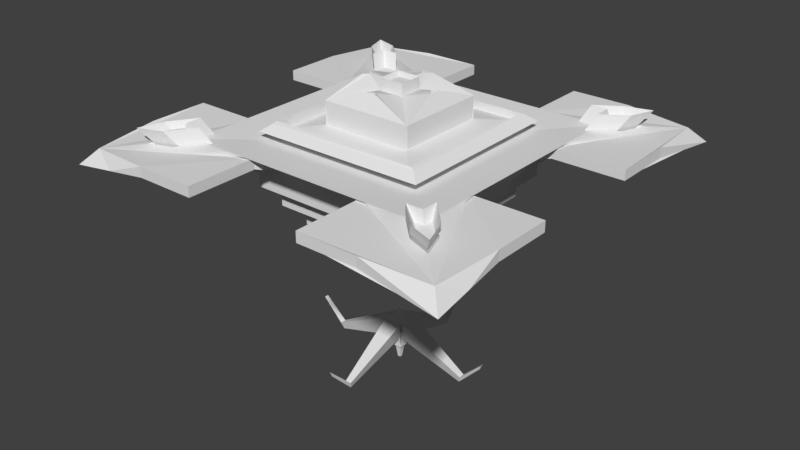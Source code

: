 # Source: PyramidShip.blend  (saved by Blender 2.79.0; exported with 4.5.12 LTS)
import bpy
from mathutils import Matrix  # noqa: F401  (used for matrix-valued properties, if any)

bpy.ops.wm.read_factory_settings(use_empty=True)
scene = bpy.context.scene
scene.name = 'Scene'

# ---- collections
col_collection_1 = bpy.data.collections.new('Collection 1'); scene.collection.children.link(col_collection_1)

# ---- materials (node trees are filled in below, after node groups)
mat_material = bpy.data.materials.new('Material')
mat_material.alpha_threshold = 0.0
mat_material.use_transparent_shadow = False
mat_material.roughness = 0.5
mat_material.line_color = (0.0, 0.0, 0.0, 1.0)

# ---- material node trees

# ---- world
world_world = bpy.data.worlds.new('World'); scene.world = world_world
world_world.color = (0.05088, 0.05088, 0.05088)
world_world.use_sun_shadow = False
world_world.sun_shadow_jitter_overblur = 0.0
world_world.cycles.sampling_method = 'MANUAL'

# ---- meshes
me_cube = bpy.data.meshes.new('Cube')
me_cube.from_pydata([(1.0, 1.0, -3.122), (1.0, -1.0, -3.122), (-1.0, -1.0, -3.122), (-1.0, 1.0, -3.122), (1.0, 1.0, 1.0), (1.0, -1.0, 1.0), (-1.0, -1.0, 1.0), (-1.0, 1.0, 1.0), (0.9, 0.9, -3.122), (0.9, -0.9, -3.122), (-0.9, 0.9, -3.122), (-0.9, -0.9, -3.122), (0.9, 0.9, -7.122), (0.9, -0.9, -7.122), (-0.9, 0.9, -7.122), (-0.9, -0.9, -7.122), (0.765, 0.765, -7.122), (0.765, -0.765, -7.122), (-0.765, 0.765, -7.122), (-0.765, -0.765, -7.122), (0.765, 0.765, -11.12), (0.765, -0.765, -11.12), (-0.765, 0.765, -11.12), (-0.765, -0.765, -11.12), (0.612, 0.612, -11.12), (0.612, -0.612, -11.12), (-0.612, 0.612, -11.12), (-0.612, -0.612, -11.12), (0.612, 0.612, -15.12), (0.612, -0.612, -15.12), (-0.612, 0.612, -15.12), (-0.612, -0.612, -15.12), (0.459, 0.459, -15.12), (0.459, -0.459, -15.12), (-0.459, 0.459, -15.12), (-0.459, -0.459, -15.12), (0.459, 0.459, -19.12), (0.459, -0.459, -19.12), (-0.459, 0.459, -19.12), (-0.459, -0.459, -19.12), (0.3213, 0.3213, -19.12), (0.3213, -0.3213, -19.12), (-0.3213, 0.3213, -19.12), (-0.3213, -0.3213, -19.12), (0.3213, 0.3213, -23.12), (0.3213, -0.3213, -23.12), (-0.3213, 0.3213, -23.12), (-0.3213, -0.3213, -23.12), (0.2088, 0.2088, -23.12), (0.2088, -0.2088, -23.12), (-0.2088, 0.2088, -23.12), (-0.2088, -0.2088, -23.12), (0.2088, 0.2088, -27.12), (0.2088, -0.2088, -27.12), (-0.2088, 0.2088, -27.12), (-0.2088, -0.2088, -27.12), (1.289, 1.289, 2.616), (1.289, -1.289, 2.616), (-1.289, 1.289, 2.616), (-1.289, -1.289, 2.616), (0.2, 0.2, 1.0), (0.2, -0.2, 1.0), (-0.2, 0.2, 1.0), (-0.2, -0.2, 1.0), (0.2, 0.2, 3.785), (0.2, -0.2, 3.785), (-0.2, 0.2, 3.785), (-0.2, -0.2, 3.785), (0.6, 0.6, 3.785), (0.6, -0.6, 3.785), (-0.6, 0.6, 3.785), (-0.6, -0.6, 3.785), (0.4673, 0.4673, 9.087), (0.4673, -0.4672, 9.087), (-0.4671, 0.4673, 9.087), (-0.4671, -0.4672, 9.087), (0.12, 0.12, 10.63), (0.12, -0.12, 10.63), (-0.12, 0.12, 10.63), (-0.12, -0.12, 10.63), (0.7905, 0.8035, 5.081), (0.8035, -0.79, 5.081), (-0.79, 0.8035, 5.081), (-0.79, -0.8031, 5.081), (0.7771, 0.7631, 5.461), (0.7631, -0.7771, 5.461), (-0.7771, 0.7631, 5.461), (-0.7771, -0.7631, 5.461), (0.6659, 0.6659, 2.281), (0.6659, -0.6663, 2.281), (-0.6663, 0.6659, 2.281), (-0.6663, -0.6663, 2.281), (-0.8773, -0.8918, 3.708), (0.8919, -0.8773, 3.708), (0.8774, 0.8919, 3.708), (-0.8773, 0.8919, 3.708), (7.078e-08, 1.08e-07, -27.12), (7.078e-08, 1.08e-07, -34.23), (0.05081, 0.05081, -42.44), (0.05081, -0.05081, -42.44), (-0.05081, 0.05081, -42.44), (-0.05081, -0.05081, -42.44), (-0.384, -0.06, 12.14), (-0.384, 0.06, 12.14), (-0.336, -0.012, 12.14), (-0.336, 0.012, 12.14), (0.06, 0.384, 11.95), (-0.06, 0.384, 11.95), (0.012, 0.336, 11.95), (-0.012, 0.336, 11.95), (0.384, 0.06, 11.95), (0.384, -0.06, 11.95), (0.336, 0.012, 11.95), (0.336, -0.012, 11.95), (0.06, -0.384, 11.95), (-0.06, -0.384, 11.95), (0.012, -0.336, 11.95), (-0.012, -0.336, 11.95), (1.0, -5.364e-07, 1.0), (2.384e-07, 1.0, 1.0), (-5.364e-07, -1.0, 1.0), (-1.0, 1.788e-07, 1.0), (1.289, -8.345e-07, 2.616), (3.576e-07, 1.289, 2.616), (-5.96e-07, -1.289, 2.616), (-1.289, 1.192e-07, 2.616), (-1.197, 1.197, -1.854), (-1.304, 1.304, -2.259), (-1.197, -1.197, -1.854), (-1.072, -1.072, -0.6724), (1.144, -6.855e-07, 1.808), (-5.662e-07, -1.144, 1.808), (2.98e-07, 1.144, 1.808), (-1.144, 1.49e-07, 1.808), (1.0, -0.5, 1.0), (-0.5, 1.0, 1.0), (-0.5, -1.0, 1.0), (-1.0, 0.5, 1.0), (1.289, -0.6443, 2.616), (-0.6443, 1.289, 2.616), (-0.6443, -1.289, 2.616), (-1.289, 0.6443, 2.616), (-1.876, -1.876, 1.494), (-1.072, 1.072, 1.404), (1.072, 1.072, 1.404), (1.876, -1.876, 1.494), (1.0, 0.5, 1.0), (0.5, 1.0, 1.0), (0.5, -1.0, 1.0), (-1.0, -0.5, 1.0), (1.289, 0.6443, 2.616), (0.6443, 1.289, 2.616), (0.6443, -1.289, 2.616), (-1.289, -0.6443, 2.616), (-1.072, -1.072, 1.404), (-1.876, 1.876, 1.494), (1.876, 1.876, 1.494), (1.072, -1.072, 1.404), (1.216, -7.6e-07, 2.212), (1.072, -6.109e-07, 1.404), (1.144, -0.5721, 1.808), (1.144, 0.5721, 1.808), (-5.811e-07, -1.216, 2.212), (-5.513e-07, -1.072, 1.404), (-0.5721, -1.144, 1.808), (0.5721, -1.144, 1.808), (3.278e-07, 1.216, 2.212), (2.682e-07, 1.072, 1.404), (0.5721, 1.144, 1.808), (-0.5721, 1.144, 1.808), (-1.216, 1.341e-07, 2.212), (-1.072, 1.639e-07, 1.404), (-1.144, 0.5721, 1.808), (-1.144, -0.5721, 1.808), (-1.072, -0.5361, 1.404), (-1.072, 0.5361, 1.404), (-1.216, 0.6082, 2.212), (-0.5361, 1.072, 1.404), (0.5361, 1.072, 1.404), (0.6082, 1.216, 2.212), (0.5361, -1.072, 1.404), (-0.5361, -1.072, 1.404), (-0.6082, -1.216, 2.212), (1.072, 0.5361, 1.404), (1.072, -0.5361, 1.404), (1.216, -0.6082, 2.212), (1.216, 0.6082, 2.212), (0.6082, -1.216, 2.212), (-0.6082, 1.216, 2.212), (-1.216, -0.6082, 2.212), (-1.072, -1.072, -0.6724), (-2.012, 2.012, -1.489), (2.012, 2.012, -1.489), (1.072, -1.072, -0.6724), (1.144, -0.5721, -0.2683), (-0.5721, -1.144, -0.2683), (0.5721, 1.144, -0.2683), (-1.144, 0.5721, -0.2683), (-2.012, -2.012, -1.489), (-1.072, 1.072, -0.6724), (1.072, 1.072, -0.6724), (2.012, -2.012, -1.489), (1.144, 0.5721, -0.2683), (0.5721, -1.144, -0.2683), (-0.5721, 1.144, -0.2683), (-1.144, -0.5721, -0.2683), (-1.072, -0.5361, -0.6724), (-1.072, 0.5361, -0.6724), (-1.216, 0.6082, 0.1357), (-0.5361, 1.072, -0.6724), (0.5361, 1.072, -0.6724), (0.6082, 1.216, 0.1357), (0.5361, -1.072, -0.6724), (-0.5361, -1.072, -0.6724), (-0.6082, -1.216, 0.1357), (1.072, 0.5361, -0.6724), (1.072, -0.5361, -0.6724), (1.216, -0.6082, 0.1357), (1.216, 0.6082, 0.1357), (0.6082, -1.216, 0.1357), (-0.6082, 1.216, 0.1357), (-1.216, -0.6082, 0.1357), (1.304, 1.304, -2.259), (1.197, 1.197, -1.854), (1.072, -1.072, -0.6724), (1.197, -1.197, -1.854), (1.144, -0.5721, -0.2683), (-0.5721, -1.144, -0.2683), (0.5721, 1.144, -0.2683), (-1.144, 0.5721, -0.2683), (-1.304, -1.304, -2.259), (-1.072, 1.072, -0.6724), (1.072, 1.072, -0.6724), (1.304, -1.304, -2.259), (1.144, 0.5721, -0.2683), (0.5721, -1.144, -0.2683), (-0.5721, 1.144, -0.2683), (-1.144, -0.5721, -0.2683), (-1.072, -0.5361, -0.6724), (-1.072, 0.5361, -0.6724), (-1.216, 0.6082, 0.1357), (-0.5361, 1.072, -0.6724), (0.5361, 1.072, -0.6724), (0.6082, 1.216, 0.1357), (0.5361, -1.072, -0.6724), (-0.5361, -1.072, -0.6724), (-0.6082, -1.216, 0.1357), (1.072, 0.5361, -0.6724), (1.072, -0.5361, -0.6724), (1.216, -0.6082, 0.1357), (1.216, 0.6082, 0.1357), (0.6082, -1.216, 0.1357), (-0.6082, 1.216, 0.1357), (-1.216, -0.6082, 0.1357), (0.1056, 0.1623, 1.0), (0.1056, -0.1623, 1.0), (-0.1056, -0.1623, 1.0), (-0.1056, 0.1623, 1.0), (0.1056, 0.1623, 3.785), (0.1056, -0.1623, 3.785), (-0.1056, -0.1623, 3.785), (-0.1056, 0.1623, 3.785), (0.12, 0.12, 12.98), (0.12, -0.12, 12.98), (-0.12, 0.12, 12.98), (-0.12, -0.12, 12.98), (0.08522, 0.08522, 12.19), (0.08522, -0.08522, 12.19), (-0.08522, 0.08522, 12.19), (-0.08522, -0.08522, 12.19), (-0.384, -0.06, 6.943), (-0.384, 0.06, 6.943), (-0.336, -0.012, 6.943), (-0.336, 0.012, 6.943), (0.384, 0.06, 5.906), (0.384, -0.06, 5.906), (0.336, 0.012, 5.906), (0.336, -0.012, 5.906), (0.06, -0.384, 4.477), (-0.06, -0.384, 4.477), (0.012, -0.336, 4.477), (-0.012, -0.336, 4.477), (0.06, 0.384, 6.375), (-0.06, 0.384, 6.375), (0.012, 0.336, 6.375), (-0.012, 0.336, 6.375), (-0.4594, -0.4672, 4.157), (-0.4594, 0.4673, 4.157), (-0.7672, -0.7631, 3.298), (-0.7672, 0.7631, 3.298), (0.4673, 0.4616, 4.695), (-0.4671, 0.4616, 4.695), (-0.7771, 0.7558, 3.989), (0.7771, 0.7558, 3.989), (0.4674, -0.4608, 4.503), (-0.4671, -0.4608, 4.503), (-0.7771, -0.7549, 3.742), (0.7632, -0.7689, 3.742), (0.4619, 0.4673, 4.704), (0.4619, -0.4672, 4.704), (0.7701, 0.7631, 4.0), (0.7562, -0.7771, 4.0), (0.09601, -0.09601, -36.16), (-0.09601, -0.09601, -36.16), (-0.02691, -0.02691, -40.51), (0.02691, -0.02691, -40.51), (0.09601, 0.09601, -36.16), (0.09601, -0.09601, -36.16), (0.02691, -0.02691, -40.51), (0.02691, 0.02691, -40.51), (-0.09601, -0.09601, -36.16), (-0.09601, 0.09601, -36.16), (-0.02691, 0.02691, -40.51), (-0.02691, -0.02691, -40.51), (-0.09601, 0.09601, -36.16), (0.09601, 0.09601, -36.16), (0.02691, 0.02691, -40.51), (-0.02691, 0.02691, -40.51), (0.03132, -0.7613, -43.4), (-0.03132, -0.7613, -43.4), (-0.008778, -0.7388, -44.81), (0.008778, -0.7388, -44.81), (0.7613, 0.03132, -43.4), (0.7613, -0.03132, -43.4), (0.7388, -0.008778, -44.81), (0.7388, 0.008778, -44.81), (-0.7613, -0.03132, -43.4), (-0.7613, 0.03132, -43.4), (-0.7388, 0.008778, -44.81), (-0.7388, -0.008778, -44.81), (-0.03132, 0.7613, -43.4), (0.03132, 0.7613, -43.4), (0.008778, 0.7388, -44.81), (-0.008777, 0.7388, -44.81), (0.02154, -0.9857, -39.02), (-0.02154, -0.9857, -39.02), (-0.006036, -0.9702, -39.99), (0.006037, -0.9702, -39.99), (0.9857, 0.02154, -39.02), (0.9857, -0.02154, -39.02), (0.9702, -0.006036, -39.99), (0.9702, 0.006037, -39.99), (-0.9857, -0.02154, -39.02), (-0.9857, 0.02154, -39.02), (-0.9702, 0.006037, -39.99), (-0.9702, -0.006036, -39.99), (-0.02154, 0.9857, -39.02), (0.02154, 0.9857, -39.02), (0.006037, 0.9702, -39.99), (-0.006036, 0.9702, -39.99), (0.03527, 0.03527, -41.99), (0.03527, -0.03527, -41.99), (-0.03527, 0.03527, -41.99), (-0.03527, -0.03527, -41.99), (0.01404, 0.01404, -45.27), (0.01404, -0.01404, -45.27), (-0.01404, 0.01404, -45.27), (-0.01404, -0.01404, -45.27), (-1.946, -1.216, 2.212), (-1.946, -0.6082, 2.212), (-1.946, -0.6082, 0.1357), (-1.946, -1.216, 0.1357), (0.6082, 1.946, 2.212), (1.216, 1.946, 2.212), (1.216, 1.946, 0.1357), (0.6082, 1.946, 0.1357), (-0.6082, -1.946, 2.212), (-1.216, -1.946, 2.212), (-1.216, -1.946, 0.1357), (-0.6082, -1.946, 0.1357), (1.946, -0.6082, 2.212), (1.946, -1.216, 2.212), (1.946, -1.216, 0.1357), (1.946, -0.6082, 0.1357), (-1.216, 1.946, 2.212), (-0.6082, 1.946, 2.212), (-0.6082, 1.946, 0.1357), (-1.216, 1.946, 0.1357), (-1.946, 0.6082, 2.212), (-1.946, 1.216, 2.212), (-1.946, 1.216, 0.1357), (-1.946, 0.6082, 0.1357), (1.946, 1.216, 2.212), (1.946, 0.6082, 2.212), (1.946, 0.6082, 0.1357), (1.946, 1.216, 0.1357), (1.216, -1.946, 2.212), (0.6082, -1.946, 2.212), (0.6082, -1.946, 0.1357), (1.216, -1.946, 0.1357), (1.289, -0.9664, 2.616), (-0.9664, 1.289, 2.616), (-0.9664, -1.289, 2.616), (-1.289, 0.9664, 2.616), (-1.582, -1.582, 2.055), (1.582, -1.582, 2.055), (1.289, 0.9664, 2.616), (0.9664, 1.289, 2.616), (0.9664, -1.289, 2.616), (-1.289, -0.9664, 2.616), (-1.582, 1.582, 2.055), (1.582, 1.582, 2.055), (-1.252, 0.6262, 2.414), (-1.546, 1.242, 1.853), (0.6262, 1.252, 2.414), (1.242, 1.546, 1.853), (-0.6262, -1.252, 2.414), (-1.242, -1.546, 1.853), (1.252, -0.6262, 2.414), (1.546, -1.242, 1.853), (1.252, 0.6262, 2.414), (1.546, 1.242, 1.853), (0.6262, -1.252, 2.414), (1.242, -1.546, 1.853), (-0.6262, 1.252, 2.414), (-1.242, 1.546, 1.853), (-1.252, -0.6262, 2.414), (-1.546, -1.242, 1.853), (1.417, -1.104, 2.235), (-1.104, -1.417, 2.235), (1.104, 1.417, 2.235), (-1.417, 1.104, 2.235), (1.417, 1.104, 2.235), (1.104, -1.417, 2.235), (-1.104, 1.417, 2.235), (-1.417, -1.104, 2.235), (1.289, -1.127, 2.616), (-1.127, 1.289, 2.616), (-1.127, -1.289, 2.616), (-1.289, 1.127, 2.616), (-1.33, 1.33, 5.651), (-1.164, 1.33, 5.651), (1.289, 0.8053, 2.616), (0.8054, 1.289, 2.616), (0.8053, -1.289, 2.616), (-1.289, -0.8053, 2.616), (-1.729, 1.729, 1.775), (1.729, 1.729, 1.775), (-1.271, 0.6353, 2.515), (-1.711, 1.559, 1.674), (0.6353, 1.271, 2.515), (1.559, 1.711, 1.674), (-0.6353, -1.271, 2.515), (-1.559, -1.711, 1.674), (1.271, -0.6353, 2.515), (1.711, -1.559, 1.674), (1.271, 0.6353, 2.515), (1.381, 0.9253, 2.033), (0.6353, -1.271, 2.515), (0.9253, -1.381, 2.033), (-0.6353, 1.271, 2.515), (-0.9253, 1.381, 2.033), (-1.271, -0.6353, 2.515), (-1.381, -0.9253, 2.033), (1.289, -0.8054, 2.616), (-0.8053, 1.289, 2.616), (-0.8054, -1.289, 2.616), (-1.289, 0.8053, 2.616), (-1.729, -1.729, 1.775), (1.729, -1.729, 1.775), (1.289, 1.127, 2.616), (1.127, 1.289, 2.616), (1.127, -1.289, 2.616), (-1.289, -1.127, 2.616), (1.33, -1.33, 5.651), (1.33, -1.164, 5.651), (-1.234, 0.6172, 2.313), (-1.381, 0.9253, 2.033), (0.6172, 1.234, 2.313), (0.9253, 1.381, 2.033), (-0.6172, -1.234, 2.313), (-0.9253, -1.381, 2.033), (1.234, -0.6172, 2.313), (1.381, -0.9253, 2.033), (1.234, 0.6172, 2.313), (1.711, 1.559, 1.674), (0.6172, -1.234, 2.313), (1.559, -1.711, 1.674), (-0.6172, 1.234, 2.313), (-1.559, 1.711, 1.674), (-1.234, -0.6172, 2.313), (-1.711, -1.559, 1.674), (1.353, -1.035, 2.426), (1.482, -1.173, 2.044), (1.5, -1.343, 2.145), (1.335, -0.8653, 2.325), (-1.035, -1.353, 2.426), (-1.173, -1.482, 2.044), (-1.343, -1.5, 2.145), (-0.8653, -1.335, 2.325), (1.035, 1.353, 2.426), (1.173, 1.482, 2.044), (1.343, 1.5, 2.145), (0.8653, 1.335, 2.325), (-1.353, 1.035, 2.426), (-1.482, 1.173, 2.044), (-1.5, 1.343, 2.145), (-1.335, 0.8653, 2.325), (3.576e-07, 1.289, 2.616), (-1.289, 1.192e-07, 2.616), (1.289, -7.749e-07, 2.616), (1.353, 1.035, 2.426), (1.482, 1.173, 2.044), (1.335, 0.8653, 2.325), (1.5, 1.343, 2.145), (1.035, -1.353, 2.426), (1.173, -1.482, 2.044), (0.8653, -1.335, 2.325), (1.343, -1.5, 2.145), (-1.035, 1.353, 2.426), (-1.173, 1.482, 2.044), (-0.8653, 1.335, 2.325), (-1.343, 1.5, 2.145), (-5.96e-07, -1.289, 2.616), (-1.353, -1.035, 2.426), (-1.482, -1.173, 2.044), (-1.335, -0.8653, 2.325), (-1.5, -1.343, 2.145), (-1.606, -1.451, 1.909), (-1.358, -0.8953, 2.179), (-1.312, -0.8353, 2.47), (-1.451, 1.606, 1.909), (-0.8953, 1.358, 2.179), (-0.8353, 1.312, 2.47), (1.451, -1.606, 1.909), (0.8953, -1.358, 2.179), (0.8353, -1.312, 2.47), (1.606, 1.451, 1.909), (1.358, 0.8953, 2.179), (1.312, 0.8353, 2.47), (-1.358, 0.8953, 2.179), (-1.606, 1.451, 1.909), (-1.394, 1.235, 2.381), (0.8953, 1.358, 2.179), (1.394, -1.235, 2.381), (1.606, -1.451, 1.909), (1.358, -0.8953, 2.179), (-1.235, -1.394, 2.381), (1.312, -0.8353, 2.47), (-1.451, -1.606, 1.909), (-0.8353, -1.312, 2.47), (-0.8953, -1.358, 2.179), (0.8353, 1.312, 2.47), (-1.312, 0.8353, 2.47), (1.235, 1.394, 2.381), (1.451, 1.606, 1.909), (1.394, 1.235, 2.381), (1.235, -1.394, 2.381), (-1.235, 1.394, 2.381), (-1.394, -1.235, 2.381), (1.228, -1.074, 1.807), (1.228, -1.228, 1.807), (-1.074, 1.228, 1.807), (-1.228, 1.228, 1.807), (-1.074, -1.228, 1.807), (-1.228, -1.228, 1.807), (-1.228, 1.074, 1.807), (-1.355, 1.355, 4.017), (-1.249, 1.355, 4.017), (1.357, -1.35, 3.351), (-1.508, 1.508, 1.273), (1.357, -1.249, 3.351), (1.508, 1.508, 1.273), (1.429, -1.28, 1.358), (1.508, -1.508, 1.273), (-1.28, -1.429, 1.358), (-1.508, -1.508, 1.273), (1.28, 1.429, 1.358), (-1.429, 1.28, 1.358), (1.228, 1.228, 1.807), (1.228, 1.074, 1.807), (1.074, 1.228, 1.807), (1.074, -1.228, 1.807), (-1.228, -1.074, 1.807), (1.429, 1.28, 1.358), (1.28, -1.429, 1.358), (-1.28, 1.429, 1.358), (-1.429, -1.28, 1.358), (-1.328, 1.177, 1.583), (1.328, -1.177, 1.583), (-1.177, -1.328, 1.583), (1.177, 1.328, 1.583), (1.328, 1.177, 1.583), (1.177, -1.328, 1.583), (-1.177, 1.328, 1.583), (-1.328, -1.177, 1.583), (-1.164, -1.33, 5.651), (-1.33, -1.33, 5.651), (-1.33, 1.164, 5.651), (-1.634, 1.634, 5.072), (1.634, 1.634, 5.072), (1.548, -1.387, 5.165), (1.634, -1.634, 5.072), (-1.387, -1.548, 5.165), (-1.634, -1.634, 5.072), (1.387, 1.548, 5.165), (-1.548, 1.387, 5.165), (1.33, 1.33, 5.651), (1.33, 1.164, 5.651), (1.164, 1.33, 5.651), (1.164, -1.33, 5.651), (-1.33, -1.164, 5.651), (1.548, 1.387, 5.165), (1.387, -1.548, 5.165), (-1.387, 1.548, 5.165), (-1.548, -1.387, 5.165), (-1.439, 1.275, 5.408), (1.439, -1.275, 5.408), (-1.275, -1.439, 5.408), (1.275, 1.439, 5.408), (1.439, 1.275, 5.408), (1.275, -1.439, 5.408), (-1.275, 1.439, 5.408), (-1.439, -1.275, 5.408), (-1.221, -1.352, 4.338), (-1.334, -1.352, 4.338), (-1.355, 1.249, 4.017), (-1.437, -1.455, 4.142), (1.449, -1.441, 3.177), (-1.452, 1.452, 3.833), (-1.548, 1.548, 3.649), (1.456, 1.456, 3.749), (1.561, 1.561, 3.548), (1.489, -1.384, 3.058), (1.54, -1.532, 3.002), (-1.372, -1.5, 4.008), (-1.54, -1.558, 3.945), (1.39, 1.502, 3.612), (-1.494, 1.391, 3.708), (1.351, 1.351, 3.949), (1.351, 1.236, 3.949), (1.236, 1.351, 3.949), (1.257, -1.35, 3.351), (-1.334, -1.239, 4.338), (1.502, 1.39, 3.612), (1.392, -1.481, 3.058), (-1.391, 1.494, 3.708), (-1.482, -1.391, 4.008), (-1.425, 1.32, 3.862), (1.423, -1.317, 3.205), (-1.297, -1.426, 4.173), (1.313, 1.427, 3.781), (1.427, 1.313, 3.781), (1.324, -1.415, 3.205), (-1.32, 1.425, 3.862), (-1.408, -1.315, 4.173), (-1.614, 1.31, -0.6768), (1.31, 1.614, -0.6768), (-1.31, -1.614, -0.6768), (1.614, -1.31, -0.6768), (1.614, 1.31, -0.6768), (1.31, -1.614, -0.6768), (-1.31, 1.614, -0.6768), (-1.614, -1.31, -0.6768), (-1.946, -0.9123, 0.1357), (-1.581, -0.6082, 0.1357), (-1.979, -1.614, -0.6768), (0.9123, 1.946, 0.1357), (1.614, 1.979, -0.6768), (0.6082, 1.581, 0.1357), (-0.9123, -1.946, 0.1357), (-1.614, -1.979, -0.6768), (-0.6082, -1.581, 0.1357), (1.946, -0.9123, 0.1357), (1.979, -1.614, -0.6768), (1.581, -0.6082, 0.1357), (-0.9123, 1.946, 0.1357), (-0.6082, 1.581, 0.1357), (-1.614, 1.979, -0.6768), (-1.946, 0.9123, 0.1357), (-1.979, 1.614, -0.6768), (-1.581, 0.6082, 0.1357), (1.946, 0.9123, 0.1357), (1.581, 0.6082, 0.1357), (1.979, 1.614, -0.6768), (0.9123, -1.946, 0.1357), (0.6082, -1.581, 0.1357), (1.614, -1.979, -0.6768), (1.047, -1.677, -2.405), (1.677, 1.047, -2.405), (-1.677, 1.047, -2.405), (-1.047, 1.677, -2.405), (1.677, -1.047, -2.405), (-1.047, -1.677, -2.405), (1.047, 1.677, -2.405), (-1.677, -1.047, -2.405)], [], [(0, 1, 9, 8), (547, 508, 575, 583), (0, 4, 146, 118, 134, 5, 1), (1, 5, 148, 120, 136, 6, 2), (2, 6, 149, 121, 137, 7, 3), (4, 0, 3, 7, 135, 119, 147), (10, 8, 12, 14), (2, 3, 10, 11), (1, 2, 11, 9), (3, 0, 8, 10), (13, 15, 19, 17), (9, 11, 15, 13), (8, 9, 13, 12), (11, 10, 14, 15), (19, 18, 22, 23), (12, 13, 17, 16), (15, 14, 18, 19), (14, 12, 16, 18), (21, 23, 27, 25), (18, 16, 20, 22), (17, 19, 23, 21), (16, 17, 21, 20), (25, 27, 31, 29), (20, 21, 25, 24), (23, 22, 26, 27), (22, 20, 24, 26), (31, 30, 34, 35), (24, 25, 29, 28), (27, 26, 30, 31), (26, 24, 28, 30), (33, 35, 39, 37), (30, 28, 32, 34), (29, 31, 35, 33), (28, 29, 33, 32), (36, 37, 41, 40), (32, 33, 37, 36), (35, 34, 38, 39), (34, 32, 36, 38), (43, 42, 46, 47), (39, 38, 42, 43), (38, 36, 40, 42), (37, 39, 43, 41), (45, 47, 51, 49), (42, 40, 44, 46), (41, 43, 47, 45), (40, 41, 45, 44), (51, 50, 54, 55), (44, 45, 49, 48), (47, 46, 50, 51), (46, 44, 48, 50), (54, 52, 96), (50, 48, 52, 54), (49, 51, 55, 53), (48, 49, 53, 52), (392, 456, 140, 124, 152, 434, 398, 513), (426, 57, 551, 550), (56, 460, 570, 569), (537, 428, 554, 580), (62, 63, 256, 257), (390, 454, 138, 122, 150, 432, 396, 500), (393, 457, 141, 125, 153, 435, 399, 499), (397, 433, 151, 123, 139, 455, 391, 498), (67, 65, 69, 71), (60, 62, 66, 64), (63, 61, 65, 67), (60, 64, 258, 254), (65, 64, 68, 69), (66, 67, 71, 70), (64, 66, 70, 68), (74, 75, 102, 103), (83, 82, 95, 92), (69, 68, 88, 89), (79, 77, 263, 265), (76, 72, 106, 108), (79, 75, 115, 117), (72, 76, 112, 110), (83, 81, 85, 87), (81, 80, 84, 85), (82, 83, 87, 86), (80, 82, 86, 84), (71, 69, 89, 91), (80, 81, 93, 94), (72, 73, 299, 298), (89, 88, 94, 93), (91, 89, 93, 92), (90, 91, 92, 95), (88, 90, 95, 94), (82, 80, 94, 95), (70, 71, 91, 90), (68, 70, 90, 88), (81, 83, 92, 93), (53, 55, 96), (52, 53, 96), (55, 54, 96), (305, 321, 320, 304), (98, 99, 351, 350), (304, 320, 319, 303), (303, 319, 318, 302), (99, 101, 353, 351), (102, 104, 272, 270), (75, 79, 104, 102), (78, 74, 103, 105), (79, 78, 105, 104), (107, 109, 285, 283), (72, 74, 107, 106), (74, 78, 109, 107), (78, 76, 108, 109), (113, 111, 275, 277), (76, 77, 113, 112), (77, 73, 111, 113), (73, 72, 110, 111), (117, 115, 279, 281), (77, 79, 117, 116), (73, 77, 116, 114), (75, 73, 114, 115), (185, 158, 122, 138, 444, 408, 472), (184, 159, 130, 160), (545, 491, 420, 492), (182, 162, 124, 140, 442, 406, 470), (181, 163, 131, 164), (161, 183, 215, 202), (179, 166, 123, 151, 440, 404, 468), (178, 167, 132, 168), (172, 176, 208, 197), (176, 170, 125, 141, 438, 402, 466), (175, 171, 133, 172), (186, 161, 202, 218), (171, 174, 173, 133), (121, 149, 174, 171), (149, 6, 154, 174), (544, 490, 397, 461), (7, 137, 175, 143), (137, 121, 171, 175), (543, 438, 141, 457), (168, 179, 211, 196), (172, 133, 170, 176), (167, 177, 169, 132), (119, 135, 177, 167), (135, 7, 143, 177), (189, 173, 205, 221), (4, 147, 178, 144), (147, 119, 167, 178), (542, 440, 151, 433), (541, 470, 406, 489), (168, 132, 166, 179), (163, 180, 165, 131), (120, 148, 180, 163), (148, 5, 157, 180), (164, 182, 214, 195), (6, 136, 181, 154), (136, 120, 163, 181), (540, 442, 140, 456), (143, 175, 207, 199), (164, 131, 162, 182), (159, 183, 161, 130), (118, 146, 183, 159), (146, 4, 144, 183), (539, 487, 419, 488), (5, 134, 184, 157), (134, 118, 159, 184), (538, 444, 138, 454), (537, 486, 392, 428), (160, 130, 158, 185), (158, 186, 474, 410, 446, 150, 122), (130, 161, 186, 158), (160, 185, 217, 194), (162, 187, 476, 412, 448, 152, 124), (131, 165, 187, 162), (144, 178, 210, 200), (166, 188, 478, 414, 450, 139, 123), (132, 169, 188, 166), (175, 172, 197, 207), (170, 189, 480, 416, 452, 153, 125), (133, 173, 189, 170), (188, 169, 204, 220), (211, 647, 192, 222, 243), (218, 202, 234, 250), (196, 211, 243, 228), (217, 649, 201, 233, 249), (200, 210, 242, 232), (194, 217, 249, 226), (210, 196, 228, 242), (193, 216, 248, 224), (209, 199, 231, 241), (216, 194, 226, 248), (204, 209, 241, 236), (215, 200, 232, 247), (208, 646, 191, 127, 240), (202, 215, 247, 234), (198, 653, 221, 253, 230), (197, 208, 240, 229), (536, 472, 408, 485), (165, 180, 212, 203), (535, 483, 418, 484), (169, 177, 209, 204), (183, 144, 200, 215), (187, 165, 203, 219), (184, 160, 194, 216), (173, 174, 206, 205), (180, 157, 193, 212), (181, 164, 195, 213), (534, 482, 390, 426), (177, 143, 199, 209), (157, 184, 216, 193), (178, 168, 196, 210), (174, 154, 190, 206), (154, 181, 213, 190), (247, 232, 223, 234), (244, 224, 225, 235), (241, 231, 126, 236), (238, 129, 128, 237), (231, 239, 229, 126), (126, 229, 240, 127), (232, 242, 228, 223), (223, 228, 243, 222), (129, 245, 227, 128), (128, 227, 246, 230), (224, 248, 226, 225), (225, 226, 249, 233), (234, 223, 222, 250), (235, 225, 233, 251), (236, 126, 127, 252), (237, 128, 230, 253), (192, 650, 218, 250, 222), (203, 212, 244, 235), (219, 203, 235, 251), (212, 193, 224, 244), (205, 206, 238, 237), (201, 651, 219, 251, 233), (213, 195, 227, 245), (206, 190, 129, 238), (220, 204, 236, 252), (190, 213, 245, 129), (207, 197, 229, 239), (191, 652, 220, 252, 127), (195, 214, 246, 227), (199, 207, 239, 231), (221, 205, 237, 253), (214, 648, 198, 230, 246), (257, 256, 260, 261), (255, 254, 258, 259), (63, 67, 260, 256), (64, 65, 259, 258), (65, 61, 255, 259), (66, 62, 257, 261), (61, 60, 254, 255), (67, 66, 261, 260), (265, 263, 267, 269), (77, 76, 262, 263), (78, 79, 265, 264), (76, 78, 264, 262), (266, 268, 269, 267), (263, 262, 266, 267), (264, 265, 269, 268), (262, 264, 268, 266), (271, 270, 272, 273), (103, 102, 270, 271), (105, 103, 271, 273), (104, 105, 273, 272), (275, 274, 276, 277), (112, 113, 277, 276), (110, 112, 276, 274), (111, 110, 274, 275), (279, 278, 280, 281), (115, 114, 278, 279), (114, 116, 280, 278), (116, 117, 281, 280), (282, 283, 285, 284), (106, 107, 283, 282), (108, 106, 282, 284), (109, 108, 284, 285), (286, 287, 289, 288), (75, 74, 287, 286), (86, 87, 288, 289), (291, 290, 293, 292), (74, 72, 290, 291), (84, 86, 292, 293), (294, 295, 296, 297), (73, 75, 295, 294), (87, 85, 297, 296), (298, 299, 301, 300), (85, 84, 300, 301), (97, 303, 302), (101, 304, 303, 97), (99, 305, 304, 101), (97, 302, 305, 99), (97, 307, 306), (99, 308, 307, 97), (98, 309, 308, 99), (97, 306, 309, 98), (97, 311, 310), (100, 312, 311, 97), (101, 313, 312, 100), (97, 310, 313, 101), (97, 315, 314), (98, 316, 315, 97), (100, 317, 316, 98), (97, 314, 317, 100), (302, 318, 321, 305), (100, 98, 350, 352), (307, 323, 322, 306), (308, 324, 323, 307), (309, 325, 324, 308), (306, 322, 325, 309), (101, 100, 352, 353), (311, 327, 326, 310), (312, 328, 327, 311), (313, 329, 328, 312), (310, 326, 329, 313), (353, 352, 356, 357), (315, 331, 330, 314), (316, 332, 331, 315), (317, 333, 332, 316), (314, 330, 333, 317), (334, 335, 336, 337), (319, 335, 334, 318), (320, 336, 335, 319), (321, 337, 336, 320), (318, 334, 337, 321), (338, 339, 340, 341), (323, 339, 338, 322), (324, 340, 339, 323), (325, 341, 340, 324), (322, 338, 341, 325), (342, 343, 344, 345), (327, 343, 342, 326), (328, 344, 343, 327), (329, 345, 344, 328), (326, 342, 345, 329), (346, 347, 348, 349), (331, 347, 346, 330), (332, 348, 347, 331), (333, 349, 348, 332), (330, 346, 349, 333), (354, 355, 357, 356), (352, 350, 354, 356), (351, 353, 357, 355), (350, 351, 355, 354), (358, 359, 360, 654, 361), (189, 359, 358, 142, 481, 417, 453), (221, 655, 360, 359, 189), (685, 654, 360, 655), (142, 358, 361, 656, 198), (362, 363, 364, 657, 365), (156, 363, 362, 179, 469, 405, 441), (192, 658, 364, 363, 156), (684, 657, 364, 658), (179, 362, 365, 659, 211), (366, 367, 368, 660, 369), (142, 367, 366, 182, 471, 407, 443), (198, 661, 368, 367, 142), (683, 660, 368, 661), (182, 366, 369, 662, 214), (370, 371, 372, 663, 373), (145, 371, 370, 185, 473, 409, 445), (201, 664, 372, 371, 145), (682, 663, 372, 664), (185, 370, 373, 665, 217), (374, 375, 376, 666, 377), (188, 375, 374, 155, 479, 415, 451), (220, 667, 376, 375, 188), (681, 666, 376, 667), (155, 374, 377, 668, 191), (378, 379, 380, 669, 381), (155, 379, 378, 176, 467, 403, 439), (191, 670, 380, 379, 155), (680, 669, 380, 670), (176, 378, 381, 671, 208), (382, 383, 384, 672, 385), (186, 383, 382, 156, 475, 411, 447), (218, 673, 384, 383, 186), (679, 672, 384, 673), (156, 382, 385, 674, 192), (386, 387, 388, 675, 389), (187, 387, 386, 145, 477, 413, 449), (219, 676, 388, 387, 187), (678, 675, 388, 676), (145, 386, 389, 677, 201), (533, 468, 404, 493), (532, 494, 393, 429), (531, 495, 421, 496), (530, 466, 402, 497), (56, 461, 397, 498, 391, 427, 58, 62, 60), (58, 429, 393, 499, 399, 463, 59, 63, 62), (57, 426, 390, 500, 396, 460, 56, 60, 61), (529, 501, 396, 432), (528, 502, 422, 503), (527, 437, 401, 504), (526, 505, 398, 434), (525, 506, 423, 507), (524, 459, 395, 508), (523, 509, 391, 455), (522, 510, 424, 511), (521, 436, 400, 512), (59, 428, 392, 513, 398, 462, 57, 61, 63), (520, 514, 399, 435), (519, 515, 425, 516), (518, 458, 394, 517), (515, 518, 517, 425), (417, 481, 518, 515), (481, 142, 458, 518), (480, 519, 516, 416), (189, 453, 519, 480), (453, 417, 515, 519), (452, 520, 435, 153), (416, 516, 520, 452), (516, 425, 514, 520), (510, 521, 512, 424), (415, 479, 521, 510), (479, 155, 436, 521), (478, 522, 511, 414), (188, 451, 522, 478), (451, 415, 510, 522), (450, 523, 455, 139), (414, 511, 523, 450), (511, 424, 509, 523), (506, 524, 508, 423), (413, 477, 524, 506), (477, 145, 459, 524), (476, 525, 507, 412), (187, 449, 525, 476), (449, 413, 506, 525), (448, 526, 434, 152), (412, 507, 526, 448), (507, 423, 505, 526), (502, 527, 504, 422), (411, 475, 527, 502), (475, 156, 437, 527), (474, 528, 503, 410), (186, 447, 528, 474), (447, 411, 502, 528), (446, 529, 432, 150), (410, 503, 529, 446), (503, 422, 501, 529), (495, 530, 497, 421), (403, 467, 530, 495), (467, 176, 466, 530), (436, 531, 496, 400), (155, 439, 531, 436), (439, 403, 495, 531), (462, 547, 583, 572), (395, 484, 563, 564), (496, 421, 494, 532), (491, 533, 493, 420), (405, 469, 533, 491), (469, 179, 468, 533), (512, 400, 560, 576), (400, 496, 568, 560), (484, 418, 482, 534), (459, 535, 484, 395), (145, 445, 535, 459), (445, 409, 483, 535), (483, 536, 485, 418), (409, 473, 536, 483), (473, 185, 472, 536), (546, 504, 574, 582), (460, 546, 582, 570), (488, 419, 486, 537), (482, 538, 454, 390), (418, 485, 538, 482), (485, 408, 444, 538), (458, 539, 488, 394), (142, 443, 539, 458), (443, 407, 487, 539), (486, 540, 456, 392), (419, 489, 540, 486), (489, 406, 442, 540), (487, 541, 489, 419), (407, 471, 541, 487), (471, 182, 470, 541), (490, 542, 433, 397), (420, 493, 542, 490), (493, 404, 440, 542), (494, 543, 457, 393), (421, 497, 543, 494), (497, 402, 438, 543), (549, 517, 577, 585), (508, 395, 564, 575), (492, 420, 490, 544), (437, 545, 492, 401), (156, 441, 545, 437), (441, 405, 491, 545), (501, 546, 460, 396), (422, 504, 546, 501), (496, 532, 578, 568), (505, 547, 462, 398), (423, 508, 547, 505), (463, 549, 585, 573), (509, 548, 427, 391), (424, 512, 548, 509), (401, 492, 567, 562), (514, 549, 463, 399), (425, 517, 549, 514), (532, 429, 556, 578), (563, 579, 607, 591), (553, 552, 431, 430), (569, 570, 598, 597), (579, 550, 465, 607), (550, 551, 464, 465), (583, 575, 603, 611), (572, 583, 611, 600), (568, 578, 606, 596), (560, 568, 596, 589), (578, 556, 588, 606), (582, 574, 602, 610), (562, 567, 595, 590), (577, 566, 594, 605), (570, 582, 610, 598), (566, 565, 593, 594), (576, 560, 589, 604), (488, 537, 580, 565), (461, 56, 569, 571), (544, 461, 571, 581), (534, 426, 550, 579), (58, 427, 552, 553), (57, 462, 572, 551), (492, 544, 581, 567), (428, 59, 555, 554), (484, 534, 579, 563), (59, 463, 573, 555), (394, 488, 565, 566), (429, 58, 553, 556), (517, 394, 566, 577), (427, 548, 584, 552), (504, 401, 562, 574), (548, 512, 576, 584), (587, 601, 633, 615), (608, 586, 614, 640), (588, 430, 557, 616), (612, 604, 636, 644), (464, 600, 632, 559), (586, 587, 615, 614), (431, 612, 644, 558), (599, 597, 629, 631), (591, 607, 639, 623), (430, 431, 558, 557), (597, 598, 630, 629), (607, 465, 561, 639), (465, 464, 559, 561), (611, 603, 635, 643), (600, 611, 643, 632), (596, 606, 638, 628), (571, 569, 597, 599), (552, 584, 612, 431), (554, 555, 587, 586), (551, 572, 600, 464), (584, 576, 604, 612), (556, 553, 430, 588), (580, 554, 586, 608), (555, 573, 601, 587), (565, 580, 608, 593), (573, 585, 613, 601), (585, 577, 605, 613), (581, 571, 599, 609), (574, 562, 590, 602), (567, 581, 609, 595), (575, 564, 592, 603), (564, 563, 591, 592), (645, 617, 615, 633), (644, 619, 557, 558), (643, 618, 559, 632), (642, 621, 629, 630), (619, 638, 616, 557), (620, 628, 638, 619), (618, 639, 561, 559), (624, 623, 639, 618), (617, 640, 614, 615), (626, 625, 640, 617), (621, 641, 631, 629), (622, 627, 641, 621), (634, 622, 621, 642), (635, 624, 618, 643), (636, 620, 619, 644), (637, 626, 617, 645), (593, 608, 640, 625), (601, 613, 645, 633), (613, 605, 637, 645), (609, 599, 631, 641), (602, 590, 622, 634), (595, 609, 641, 627), (603, 592, 624, 635), (592, 591, 623, 624), (604, 589, 620, 636), (594, 593, 625, 626), (598, 610, 642, 630), (605, 594, 626, 637), (590, 595, 627, 622), (610, 602, 634, 642), (606, 588, 616, 638), (589, 596, 628, 620), (651, 678, 676, 219), (201, 677, 678, 651), (677, 389, 675, 678), (650, 679, 673, 218), (192, 674, 679, 650), (674, 385, 672, 679), (646, 680, 670, 191), (208, 671, 680, 646), (671, 381, 669, 680), (652, 681, 667, 220), (191, 668, 681, 652), (668, 377, 666, 681), (649, 682, 664, 201), (217, 665, 682, 649), (665, 373, 663, 682), (648, 683, 661, 198), (214, 662, 683, 648), (662, 369, 660, 683), (647, 684, 658, 192), (211, 659, 684, 647), (659, 365, 657, 684), (653, 685, 655, 221), (198, 656, 685, 653), (656, 361, 654, 685)])
_uv = me_cube.uv_layers.new(name='UVMap')
_uv.uv.foreach_set('vector', [0.5738, 1.178e-08, 0.6526, 0.0, 0.6486, 0.003952, 0.5778, 0.003952, 0.2834, 0.5285, 0.2786, 0.5197, 0.279, 0.4884, 0.2836, 0.4968, 0.4086, 0.2261, 0.4086, 0.3889, 0.389, 0.3889, 0.3693, 0.3889, 0.3496, 0.3889, 0.3299, 0.3889, 0.3299, 0.2261, 0.03448, 0.2261, 0.03448, 0.06335, 0.05417, 0.06335, 0.07385, 0.06335, 0.09353, 0.06335, 0.1132, 0.06335, 0.1132, 0.2261, 0.2609, 0.0, 0.2609, 0.1628, 0.2412, 0.1628, 0.2216, 0.1628, 0.2019, 0.1628, 0.1822, 0.1628, 0.1822, 9.422e-09, 0.3299, 0.1628, 0.3299, 9.422e-09, 0.4086, 0.0, 0.4086, 0.1628, 0.389, 0.1628, 0.3693, 0.1628, 0.3496, 0.1628, 0.5578, 0.1113, 0.6286, 0.1113, 0.6286, 0.2692, 0.5578, 0.2692, 0.6526, 0.07904, 0.5738, 0.07904, 0.5778, 0.07509, 0.6486, 0.07509, 0.6526, 0.0, 0.6526, 0.07904, 0.6486, 0.07509, 0.6486, 0.003952, 0.5738, 0.07904, 0.5738, 1.178e-08, 0.5778, 0.003952, 0.5778, 0.07509, 0.7835, 0.0, 0.7835, 0.07114, 0.7782, 0.0658, 0.7782, 0.005335, 0.555, 0.6101, 0.4842, 0.6101, 0.4842, 0.4522, 0.555, 0.4522, 0.6286, 0.4272, 0.5578, 0.4272, 0.5578, 0.2692, 0.6286, 0.2692, 0.6259, 0.6101, 0.555, 0.6101, 0.555, 0.4522, 0.6259, 0.4522, 0.5444, 0.7681, 0.4842, 0.7681, 0.4842, 0.6101, 0.5444, 0.6101, 0.7126, 1.413e-08, 0.7835, 0.0, 0.7782, 0.005335, 0.718, 0.005335, 0.7835, 0.07114, 0.7126, 0.07114, 0.718, 0.0658, 0.7782, 0.0658, 0.7126, 0.07114, 0.7126, 1.413e-08, 0.718, 0.005335, 0.718, 0.0658, 0.6153, 0.7681, 0.6153, 0.8285, 0.6092, 0.8225, 0.6092, 0.7741, 0.555, 0.6101, 0.6153, 0.6101, 0.6153, 0.7681, 0.555, 0.7681, 0.2078, 0.734, 0.1476, 0.734, 0.1476, 0.5761, 0.2078, 0.5761, 0.7384, 0.7926, 0.6782, 0.7926, 0.6782, 0.6347, 0.7384, 0.6347, 0.6782, 0.4276, 0.63, 0.4276, 0.63, 0.2697, 0.6782, 0.2697, 0.555, 0.7681, 0.6153, 0.7681, 0.6092, 0.7741, 0.5611, 0.7741, 0.6153, 0.8285, 0.555, 0.8285, 0.5611, 0.8225, 0.6092, 0.8225, 0.555, 0.8285, 0.555, 0.7681, 0.5611, 0.7741, 0.5611, 0.8225, 0.7786, 0.5776, 0.7786, 0.6259, 0.7726, 0.6199, 0.7726, 0.5836, 0.8007, 0.4522, 0.8489, 0.4522, 0.8489, 0.6101, 0.8007, 0.6101, 0.6741, 0.7926, 0.6259, 0.7926, 0.6259, 0.6347, 0.6741, 0.6347, 0.8001, 0.2942, 0.8483, 0.2942, 0.8483, 0.4522, 0.8001, 0.4522, 0.2439, 0.8817, 0.2078, 0.8817, 0.2078, 0.7237, 0.2439, 0.7237, 0.7786, 0.6259, 0.7305, 0.6259, 0.7365, 0.6199, 0.7726, 0.6199, 0.7305, 0.5776, 0.7786, 0.5776, 0.7726, 0.5836, 0.7365, 0.5836, 0.7305, 0.6259, 0.7305, 0.5776, 0.7365, 0.5836, 0.7365, 0.6199, 0.1476, 0.9282, 0.1476, 0.8919, 0.153, 0.8974, 0.153, 0.9228, 0.1837, 0.8919, 0.1476, 0.8919, 0.1476, 0.734, 0.1837, 0.734, 0.2801, 0.8817, 0.2439, 0.8817, 0.2439, 0.7237, 0.2801, 0.7237, 0.0, 0.7334, 0.03613, 0.7334, 0.03613, 0.8914, 1.29e-08, 0.8914, 0.1212, 0.2261, 0.1465, 0.2261, 0.1465, 0.3841, 0.1212, 0.3841, 0.1837, 0.8919, 0.1837, 0.9282, 0.1783, 0.9228, 0.1783, 0.8974, 0.1837, 0.9282, 0.1476, 0.9282, 0.153, 0.9228, 0.1783, 0.9228, 0.1476, 0.8919, 0.1837, 0.8919, 0.1783, 0.8974, 0.153, 0.8974, 0.5991, 0.1044, 0.5738, 0.1044, 0.5783, 0.09999, 0.5947, 0.09999, 0.8716, 0.08672, 0.8969, 0.08672, 0.8969, 0.2447, 0.8716, 0.2447, 0.2943, 0.3841, 0.269, 0.3841, 0.269, 0.2261, 0.2943, 0.2261, 0.9015, 0.7926, 0.8763, 0.7926, 0.8763, 0.6347, 0.9015, 0.6347, 0.7131, 0.7926, 0.7295, 0.7926, 0.7295, 0.9506, 0.7131, 0.9506, 0.5991, 0.07904, 0.5991, 0.1044, 0.5947, 0.09999, 0.5947, 0.08348, 0.5738, 0.1044, 0.5738, 0.07904, 0.5783, 0.08348, 0.5783, 0.09999, 0.5738, 0.07904, 0.5991, 0.07904, 0.5947, 0.08348, 0.5783, 0.08348, 0.5578, 0.4272, 0.5742, 0.4272, 0.566, 0.4354, 0.6608, 0.7926, 0.6772, 0.7926, 0.6772, 0.9506, 0.6608, 0.9506, 0.9181, 0.7087, 0.9017, 0.7087, 0.9017, 0.5508, 0.9181, 0.5508, 0.9346, 0.9557, 0.9181, 0.9557, 0.9181, 0.7978, 0.9346, 0.7978, 0.0, 0.0, 0.0, 0.0, 0.0, 0.0, 0.0, 0.0, 0.0, 0.0, 0.0, 0.0, 0.0, 0.0, 0.0, 0.0, 0.5808, 0.9698, 0.5745, 0.9703, 0.5748, 0.9383, 0.5808, 0.9379, 0.8005, 0.9379, 0.8069, 0.9384, 0.8069, 0.9703, 0.8008, 0.9699, 0.3981, 0.9471, 0.403, 0.9379, 0.403, 0.9699, 0.3983, 0.9786, 0.5939, 0.4272, 0.5939, 0.443, 0.5902, 0.4415, 0.5902, 0.4286, 0.2954, 0.3025, 0.2954, 0.2961, 0.2954, 0.2898, 0.2954, 0.2643, 0.2954, 0.2388, 0.2954, 0.2325, 0.2954, 0.2261, 0.2954, 0.2643, 0.0, 0.0, 0.0, 0.0, 0.0, 0.0, 0.0, 0.0, 0.0, 0.0, 0.0, 0.0, 0.0, 0.0, 0.0, 0.0, 0.2943, 0.2261, 0.2943, 0.2325, 0.2943, 0.2388, 0.2943, 0.2643, 0.2943, 0.2898, 0.2943, 0.2961, 0.2943, 0.3025, 0.2943, 0.2643, 0.3112, 0.9017, 0.3269, 0.9017, 0.3427, 0.9175, 0.2954, 0.9175, 0.6232, 0.9385, 0.6075, 0.9385, 0.6075, 0.8285, 0.6232, 0.8285, 0.7908, 0.828, 0.8066, 0.828, 0.8066, 0.9379, 0.7908, 0.9379, 0.1431, 0.494, 0.1431, 0.3841, 0.1468, 0.3841, 0.1468, 0.4941, 0.3269, 0.9017, 0.3269, 0.8859, 0.3427, 0.8701, 0.3427, 0.9175, 0.3112, 0.8859, 0.3112, 0.9017, 0.2954, 0.9175, 0.2954, 0.8701, 0.3269, 0.8859, 0.3112, 0.8859, 0.2954, 0.8701, 0.3427, 0.8701, 0.1961, 0.347, 0.1594, 0.347, 0.1754, 0.2261, 0.1801, 0.2261, 0.7972, 0.5626, 0.7339, 0.5626, 0.7305, 0.5082, 0.8007, 0.5082, 0.5576, 0.8285, 0.6049, 0.8285, 0.6075, 0.8878, 0.555, 0.8878, 0.6153, 0.7159, 0.6247, 0.7159, 0.6247, 0.8086, 0.6153, 0.8086, 0.8425, 0.8783, 0.8544, 0.8163, 0.8544, 0.9302, 0.8525, 0.9303, 0.959, 0.8771, 0.9709, 0.8152, 0.9709, 0.929, 0.969, 0.9292, 0.9641, 0.5662, 0.9522, 0.5042, 0.9623, 0.4522, 0.9641, 0.4523, 0.7339, 0.4371, 0.7966, 0.4372, 0.795, 0.4522, 0.7344, 0.4522, 0.7366, 0.1971, 0.7993, 0.1971, 0.7978, 0.2121, 0.7371, 0.2121, 0.7339, 0.5626, 0.7972, 0.5626, 0.7956, 0.5776, 0.7355, 0.5776, 0.7418, 0.745, 0.804, 0.745, 0.8035, 0.7601, 0.7423, 0.7601, 0.4868, 0.8295, 0.534, 0.8295, 0.5366, 0.8888, 0.4842, 0.8888, 0.7993, 0.1971, 0.7366, 0.1971, 0.7332, 0.1427, 0.8028, 0.1427, 0.07235, 0.3394, 0.1091, 0.3394, 0.1091, 0.5125, 0.07228, 0.5125, 0.7415, 0.08672, 0.794, 0.08674, 0.8028, 0.1427, 0.7332, 0.1427, 0.7388, 0.3268, 0.7912, 0.3268, 0.8001, 0.3828, 0.7305, 0.3827, 0.7394, 0.4522, 0.7918, 0.4522, 0.8007, 0.5082, 0.7305, 0.5082, 0.7467, 0.6347, 0.7992, 0.6347, 0.8075, 0.6906, 0.7384, 0.6906, 0.804, 0.745, 0.7418, 0.745, 0.7384, 0.6906, 0.8075, 0.6906, 0.8436, 0.0, 0.8908, 9.422e-09, 0.8934, 0.05928, 0.841, 0.05928, 0.741, 0.828, 0.7882, 0.828, 0.7908, 0.8873, 0.7384, 0.8873, 0.7966, 0.4372, 0.7339, 0.4371, 0.7305, 0.3827, 0.8001, 0.3828, 0.5742, 0.4437, 0.5578, 0.4437, 0.566, 0.4354, 0.5742, 0.4272, 0.5742, 0.4437, 0.566, 0.4354, 0.5578, 0.4437, 0.5578, 0.4272, 0.566, 0.4354, 0.9985, 0.5565, 0.9978, 0.7252, 0.9971, 0.7252, 0.9964, 0.5565, 0.5822, 0.4449, 0.5782, 0.4449, 0.5788, 0.4272, 0.5816, 0.4272, 0.4094, 0.7001, 0.3821, 0.8701, 0.381, 0.8141, 0.4059, 0.5286, 0.9441, 0.367, 0.9492, 0.0804, 0.9517, 0.08043, 0.9517, 0.367, 0.5862, 0.4449, 0.5822, 0.4449, 0.5828, 0.4272, 0.5856, 0.4272, 0.9826, 0.3846, 0.9807, 0.3847, 0.9807, 0.1793, 0.9826, 0.1792, 0.5541, 0.8896, 0.5421, 0.8277, 0.5522, 0.7681, 0.5541, 0.7682, 0.2825, 0.7848, 0.2945, 0.7228, 0.2945, 0.8442, 0.2926, 0.8444, 0.157, 0.9882, 0.1476, 0.9882, 0.1518, 0.9282, 0.1528, 0.9282, 0.9911, 0.7768, 0.9892, 0.7768, 0.9892, 0.5566, 0.9911, 0.5565, 0.2568, 0.3394, 0.22, 0.3394, 0.236, 0.2261, 0.2407, 0.2261, 0.9641, 0.7942, 0.9522, 0.7323, 0.9623, 0.6802, 0.9641, 0.6804, 0.852, 0.9828, 0.8425, 0.9828, 0.8468, 0.9303, 0.8477, 0.9303, 0.9929, 0.5035, 0.991, 0.5035, 0.991, 0.2647, 0.9929, 0.2647, 0.9684, 0.9817, 0.959, 0.9817, 0.9632, 0.9292, 0.9642, 0.9292, 0.9522, 0.6282, 0.9641, 0.5662, 0.9641, 0.6801, 0.9623, 0.6802, 0.1091, 0.3394, 0.07235, 0.3394, 0.08842, 0.2261, 0.09314, 0.2261, 0.9863, 0.5565, 0.9882, 0.5566, 0.9882, 0.8518, 0.9863, 0.8517, 0.175, 0.9807, 0.1656, 0.9807, 0.1698, 0.9282, 0.1707, 0.9282, 0.9636, 0.4144, 0.9517, 0.3524, 0.9617, 0.3004, 0.9636, 0.3005, 0.0485, 0.3394, 0.01172, 0.3394, 0.02779, 0.2261, 0.03252, 0.2261, 0.3453, 0.4364, 0.3693, 0.4364, 0.3693, 0.4522, 0.3439, 0.4522, 0.3443, 0.4482, 0.3446, 0.4443, 0.345, 0.4403, 0.3482, 0.4047, 0.3693, 0.4047, 0.3693, 0.4205, 0.3468, 0.4205, 0.3122, 0.1977, 0.3231, 0.2032, 0.3258, 0.2108, 0.3164, 0.2071, 0.09779, 0.01584, 0.07385, 0.01584, 0.07385, 1.884e-08, 0.09921, 0.0, 0.09885, 0.00396, 0.0985, 0.007919, 0.09814, 0.01188, 0.09495, 0.04752, 0.07385, 0.04752, 0.07385, 0.03168, 0.09637, 0.03168, 0.1445, 0.5568, 0.1473, 0.5728, 0.1473, 0.6548, 0.1445, 0.6388, 0.3453, 0.2103, 0.3693, 0.2103, 0.3693, 0.2261, 0.3439, 0.2261, 0.3443, 0.2221, 0.3446, 0.2182, 0.345, 0.2142, 0.3482, 0.1786, 0.3693, 0.1786, 0.3693, 0.1944, 0.3468, 0.1944, 0.8688, 0.2523, 0.866, 0.2683, 0.866, 0.1864, 0.8688, 0.1703, 0.1976, 0.2103, 0.2216, 0.2103, 0.2216, 0.2261, 0.1962, 0.2261, 0.1966, 0.2222, 0.1969, 0.2182, 0.1973, 0.2142, 0.2005, 0.1786, 0.2216, 0.1786, 0.2216, 0.1944, 0.199, 0.1944, 0.1416, 0.5408, 0.1445, 0.5568, 0.1445, 0.6388, 0.1416, 0.6228, 0.2216, 0.1786, 0.2427, 0.1786, 0.2441, 0.1944, 0.2216, 0.1944, 0.2216, 0.1628, 0.2412, 0.1628, 0.2427, 0.1786, 0.2216, 0.1786, 0.2412, 0.1628, 0.2609, 0.1628, 0.2638, 0.1786, 0.2427, 0.1786, 0.3206, 0.2166, 0.3285, 0.2185, 0.3312, 0.2261, 0.3249, 0.2261, 0.1822, 0.1628, 0.2019, 0.1628, 0.2005, 0.1786, 0.1794, 0.1786, 0.2019, 0.1628, 0.2216, 0.1628, 0.2216, 0.1786, 0.2005, 0.1786, 0.1887, 0.2203, 0.1966, 0.2222, 0.1962, 0.2261, 0.1899, 0.2261, 0.8344, 0.2523, 0.8316, 0.2683, 0.8316, 0.1864, 0.8344, 0.1703, 0.199, 0.1944, 0.2216, 0.1944, 0.2216, 0.2103, 0.1976, 0.2103, 0.3693, 0.1786, 0.3904, 0.1786, 0.3918, 0.1944, 0.3693, 0.1944, 0.3693, 0.1628, 0.389, 0.1628, 0.3904, 0.1786, 0.3693, 0.1786, 0.389, 0.1628, 0.4086, 0.1628, 0.4115, 0.1786, 0.3904, 0.1786, 0.8475, 0.8163, 0.8447, 0.8003, 0.8447, 0.7183, 0.8475, 0.7343, 0.3299, 0.1628, 0.3496, 0.1628, 0.3482, 0.1786, 0.3271, 0.1786, 0.3496, 0.1628, 0.3693, 0.1628, 0.3693, 0.1786, 0.3482, 0.1786, 0.3364, 0.2203, 0.3443, 0.2221, 0.3439, 0.2261, 0.3376, 0.2261, 0.1091, 0.01739, 0.09814, 0.01188, 0.0985, 0.007919, 0.1079, 0.0116, 0.3468, 0.1944, 0.3693, 0.1944, 0.3693, 0.2103, 0.3453, 0.2103, 0.07385, 0.04752, 0.05275, 0.04752, 0.05133, 0.03168, 0.07385, 0.03168, 0.07385, 0.06335, 0.05417, 0.06335, 0.05275, 0.04752, 0.07385, 0.04752, 0.05417, 0.06335, 0.03448, 0.06335, 0.03165, 0.04752, 0.05275, 0.04752, 0.8517, 0.4682, 0.8545, 0.4522, 0.8545, 0.5342, 0.8517, 0.5502, 0.1132, 0.06335, 0.09353, 0.06335, 0.09495, 0.04752, 0.116, 0.04752, 0.09353, 0.06335, 0.07385, 0.06335, 0.07385, 0.04752, 0.09495, 0.04752, 0.1067, 0.005798, 0.09885, 0.00396, 0.09921, 0.0, 0.1055, 0.0, 0.7595, 0.9692, 0.7384, 0.9692, 0.7384, 0.8873, 0.7595, 0.8873, 0.09637, 0.03168, 0.07385, 0.03168, 0.07385, 0.01584, 0.09779, 0.01584, 0.3693, 0.4047, 0.3904, 0.4047, 0.3918, 0.4205, 0.3693, 0.4205, 0.3693, 0.3889, 0.389, 0.3889, 0.3904, 0.4047, 0.3693, 0.4047, 0.389, 0.3889, 0.4086, 0.3889, 0.4115, 0.4047, 0.3904, 0.4047, 0.131, 0.02843, 0.12, 0.02291, 0.1173, 0.01527, 0.1267, 0.01895, 0.3299, 0.3889, 0.3496, 0.3889, 0.3482, 0.4047, 0.3271, 0.4047, 0.3496, 0.3889, 0.3693, 0.3889, 0.3693, 0.4047, 0.3482, 0.4047, 0.3364, 0.4464, 0.3443, 0.4482, 0.3439, 0.4522, 0.3376, 0.4522, 0.1225, 0.009475, 0.1146, 0.007637, 0.1119, 0.0, 0.1182, 0.0, 0.3468, 0.4205, 0.3693, 0.4205, 0.3693, 0.4364, 0.3453, 0.4364, 0.3693, 0.4364, 0.3932, 0.4364, 0.3936, 0.4403, 0.3939, 0.4443, 0.3943, 0.4482, 0.3946, 0.4522, 0.3693, 0.4522, 0.3693, 0.4205, 0.3918, 0.4205, 0.3932, 0.4364, 0.3693, 0.4364, 0.2916, 0.7068, 0.2888, 0.7228, 0.2888, 0.6408, 0.2916, 0.6248, 0.07385, 0.01584, 0.04991, 0.01584, 0.04955, 0.01188, 0.0492, 0.007919, 0.04885, 0.00396, 0.04849, 1.884e-08, 0.07385, 1.884e-08, 0.07385, 0.03168, 0.05133, 0.03168, 0.04991, 0.01584, 0.07385, 0.01584, 0.9038, 0.4512, 0.8827, 0.4512, 0.8827, 0.3692, 0.9038, 0.3692, 0.3693, 0.2103, 0.3932, 0.2103, 0.3936, 0.2142, 0.3939, 0.2182, 0.3943, 0.2221, 0.3946, 0.2261, 0.3693, 0.2261, 0.3693, 0.1944, 0.3918, 0.1944, 0.3932, 0.2103, 0.3693, 0.2103, 0.8716, 0.2363, 0.8688, 0.2523, 0.8688, 0.1703, 0.8716, 0.1543, 0.2216, 0.2103, 0.2455, 0.2103, 0.2459, 0.2142, 0.2462, 0.2182, 0.2466, 0.2222, 0.2469, 0.2261, 0.2216, 0.2261, 0.2216, 0.1944, 0.2441, 0.1944, 0.2455, 0.2103, 0.2216, 0.2103, 0.877, 0.2706, 0.8798, 0.2866, 0.8798, 0.3686, 0.877, 0.3526, 0.09548, 0.9237, 0.07805, 0.8846, 0.06062, 0.8454, 0.09548, 0.8251, 0.09548, 0.9237, 0.0, 0.0, 0.0, 0.0, 0.0, 0.0, 0.0, 0.0, 0.0, 0.0, 0.0, 0.0, 0.0, 0.0, 0.0, 0.0, 0.8423, 0.9149, 0.8249, 0.8757, 0.8075, 0.8365, 0.8423, 0.8163, 0.8423, 0.9149, 0.0, 0.0, 0.0, 0.0, 0.0, 0.0, 0.0, 0.0, 0.0, 0.0, 0.0, 0.0, 0.0, 0.0, 0.0, 0.0, 0.0, 0.0, 0.0, 0.0, 0.0, 0.0, 0.0, 0.0, 0.0, 0.0, 0.0, 0.0, 0.0, 0.0, 0.0, 0.0, 0.0, 0.0, 0.0, 0.0, 0.0, 0.0, 0.0, 0.0, 0.0, 0.0, 0.0, 0.0, 0.0, 0.0, 0.0, 0.0, 0.0, 0.0, 0.0, 0.0, 0.0, 0.0, 0.0, 0.0, 0.0, 0.0, 0.0, 0.0, 0.0, 0.0, 0.0, 0.0, 0.9111, 0.8912, 0.8937, 0.8521, 0.8763, 0.8129, 0.9111, 0.7926, 0.9111, 0.8912, 0.0, 0.0, 0.0, 0.0, 0.0, 0.0, 0.0, 0.0, 0.4474, 0.8715, 0.4648, 0.8323, 0.4823, 0.7931, 0.4823, 0.7931, 0.4823, 0.8917, 0.0, 0.0, 0.0, 0.0, 0.0, 0.0, 0.0, 0.0, 0.334, 0.4348, 0.345, 0.4403, 0.3446, 0.4443, 0.3352, 0.4406, 0.8103, 0.8003, 0.8075, 0.7843, 0.8075, 0.7023, 0.8103, 0.7183, 0.3122, 0.4238, 0.3231, 0.4293, 0.3258, 0.4369, 0.3164, 0.4332, 0.8798, 0.2866, 0.8827, 0.3026, 0.8827, 0.3846, 0.8798, 0.3686, 0.2289, 0.9637, 0.2078, 0.9637, 0.2078, 0.8817, 0.2289, 0.8817, 0.8131, 0.8163, 0.8103, 0.8003, 0.8103, 0.7183, 0.8131, 0.7343, 0.2945, 0.6908, 0.2916, 0.7068, 0.2916, 0.6248, 0.2945, 0.6088, 0.8447, 0.8003, 0.8419, 0.7842, 0.8419, 0.7023, 0.8447, 0.7183, 0.265, 0.8817, 0.2861, 0.8817, 0.2861, 0.9636, 0.265, 0.9636, 0.8489, 0.4842, 0.8517, 0.4682, 0.8517, 0.5502, 0.8489, 0.5662, 0.3207, 0.4427, 0.3285, 0.4446, 0.3312, 0.4522, 0.3249, 0.4522, 0.9145, 0.08199, 0.8934, 0.08199, 0.8934, 2.968e-07, 0.9145, 0.0, 0.9145, 0.0, 0.9356, 8.48e-08, 0.9356, 0.08199, 0.9145, 0.08199, 0.8372, 0.2363, 0.8344, 0.2523, 0.8344, 0.1703, 0.8372, 0.1543, 0.7806, 0.9692, 0.7595, 0.9692, 0.7595, 0.8873, 0.7806, 0.8873, 0.2439, 0.8817, 0.265, 0.8817, 0.265, 0.9636, 0.2439, 0.9636, 0.954, 0.05329, 0.9356, 0.04292, 0.954, 0.0, 0.9449, 0.06661, 0.2021, 0.9601, 0.1837, 0.9497, 0.2021, 0.9068, 0.193, 0.9734, 0.9016, 0.6041, 0.8832, 0.5937, 0.9016, 0.5508, 0.8926, 0.6174, 0.9724, 0.05329, 0.954, 0.04291, 0.9724, 0.0, 0.9633, 0.0666, 0.8075, 0.9386, 0.8259, 0.9282, 0.8168, 0.9149, 0.8259, 0.9815, 0.6022, 0.9654, 0.6024, 0.9037, 0.6058, 0.8878, 0.6058, 0.9813, 0.1283, 0.9189, 0.1467, 0.9085, 0.1376, 0.8952, 0.1467, 0.9618, 0.02872, 0.9689, 0.02893, 0.9073, 0.03236, 0.8914, 0.03236, 0.9849, 0.03613, 0.9299, 0.05453, 0.9196, 0.04545, 0.9063, 0.05453, 0.9729, 0.9874, 0.1579, 0.9876, 0.0963, 0.991, 0.0804, 0.991, 0.1739, 0.5838, 0.9115, 0.6022, 0.9011, 0.5931, 0.8878, 0.6022, 0.9544, 0.4798, 0.9693, 0.48, 0.9076, 0.4834, 0.8917, 0.4834, 0.9852, 0.03258, 0.969, 0.03236, 0.9074, 0.03601, 0.8914, 0.03601, 0.9849, 0.6548, 0.9688, 0.6546, 0.9072, 0.6582, 0.8912, 0.6582, 0.9847, 0.9966, 0.8028, 0.9964, 0.7412, 1.0, 0.7252, 1.0, 0.8187, 0.4763, 0.9693, 0.4761, 0.9077, 0.4798, 0.8917, 0.4798, 0.9852, 0.8832, 0.5305, 0.9007, 0.4914, 0.9181, 0.4522, 0.9181, 0.4522, 0.9181, 0.5508, 0.0, 0.0, 0.0, 0.0, 0.0, 0.0, 0.0, 0.0, 0.0, 0.0, 0.0, 0.0, 0.0, 0.0, 0.0, 0.0, 0.0, 0.0, 0.0, 0.0, 0.0, 0.0, 0.0, 0.0, 0.0, 0.0, 0.0, 0.0, 0.0, 0.0, 0.0, 0.0, 0.8827, 0.3489, 0.9001, 0.3098, 0.9175, 0.2706, 0.9175, 0.2706, 0.9175, 0.3692, 0.0, 0.0, 0.0, 0.0, 0.0, 0.0, 0.0, 0.0, 0.0, 0.0, 0.0, 0.0, 0.0, 0.0, 0.0, 0.0, 0.0, 0.0, 0.0, 0.0, 0.0, 0.0, 0.0, 0.0, 0.0, 0.0, 0.0, 0.0, 0.0, 0.0, 0.0, 0.0, 0.0, 0.0, 0.0, 0.0, 0.0, 0.0, 0.0, 0.0, 0.6259, 0.871, 0.6433, 0.8318, 0.6608, 0.7926, 0.6608, 0.7926, 0.6608, 0.8912, 0.0, 0.0, 0.0, 0.0, 0.0, 0.0, 0.0, 0.0, 0.0, 0.0, 0.0, 0.0, 0.0, 0.0, 0.0, 0.0, 0.0, 0.0, 0.0, 0.0, 0.0, 0.0, 0.0, 0.0, 0.7131, 0.8912, 0.6956, 0.8521, 0.6782, 0.8129, 0.7131, 0.7926, 0.7131, 0.8912, 0.9517, 0.0804, 0.9645, 0.0804, 0.9645, 0.1904, 0.9517, 0.1904, 0.9517, 0.1904, 0.9645, 0.1904, 0.9645, 0.3004, 0.9517, 0.3004, 0.0559, 0.9562, 0.0559, 0.8462, 0.05962, 0.8463, 0.05962, 0.9562, 0.3269, 0.8859, 0.3269, 0.9017, 0.3232, 0.9002, 0.3232, 0.8874, 0.2908, 0.4941, 0.2908, 0.3841, 0.2945, 0.3841, 0.2945, 0.494, 0.6741, 0.7447, 0.6741, 0.6347, 0.6778, 0.6347, 0.6778, 0.7447, 0.4474, 0.4352, 0.4474, 0.451, 0.4437, 0.4495, 0.4437, 0.4367, 0.3112, 0.9017, 0.3112, 0.8859, 0.3149, 0.8874, 0.3149, 0.9002, 0.6275, 0.1104, 0.618, 0.1104, 0.6194, 0.07904, 0.6261, 0.07904, 0.981, 0.4044, 0.9904, 0.4044, 0.9904, 0.4971, 0.981, 0.4971, 0.7806, 0.8873, 0.79, 0.8873, 0.79, 0.98, 0.7806, 0.98, 0.9874, 0.1731, 0.9779, 0.1731, 0.9779, 0.0804, 0.9874, 0.0804, 0.4498, 0.1018, 0.4498, 0.1086, 0.4431, 0.1086, 0.4431, 0.1018, 0.4936, 0.9703, 0.4842, 0.9703, 0.4856, 0.9389, 0.4923, 0.9389, 0.5991, 0.07904, 0.6086, 0.07904, 0.6072, 0.1104, 0.6005, 0.1104, 0.6086, 0.07904, 0.618, 0.07904, 0.6167, 0.1104, 0.61, 0.1104, 0.4555, 0.1018, 0.4555, 0.1066, 0.4536, 0.1047, 0.4536, 0.1037, 0.9836, 0.9337, 0.9789, 0.9337, 0.9789, 0.7283, 0.9836, 0.7283, 0.9798, 0.3847, 0.9779, 0.3846, 0.9779, 0.1792, 0.9798, 0.1793, 0.9807, 0.3847, 0.9798, 0.3847, 0.9798, 0.1793, 0.9807, 0.1793, 0.4536, 0.1018, 0.4536, 0.1066, 0.4517, 0.1047, 0.4517, 0.1037, 0.2954, 0.78, 0.2945, 0.78, 0.2945, 0.5412, 0.2954, 0.5412, 0.1264, 0.7224, 0.1283, 0.7225, 0.1283, 0.9613, 0.1264, 0.9612, 0.9181, 0.9476, 0.9134, 0.9476, 0.9134, 0.7087, 0.9181, 0.7087, 0.4574, 0.1018, 0.4574, 0.1066, 0.4555, 0.1047, 0.4555, 0.1037, 0.0559, 0.551, 0.06062, 0.551, 0.06062, 0.8462, 0.0559, 0.8462, 0.993, 0.8518, 0.9911, 0.8517, 0.9911, 0.5565, 0.993, 0.5566, 0.9854, 0.5565, 0.9863, 0.5565, 0.9863, 0.8517, 0.9854, 0.8517, 0.4517, 0.1018, 0.4517, 0.1066, 0.4498, 0.1047, 0.4498, 0.1037, 0.2074, 0.9543, 0.2027, 0.9543, 0.2027, 0.734, 0.2074, 0.734, 0.9948, 0.4849, 0.9929, 0.485, 0.9929, 0.2647, 0.9948, 0.2647, 0.9892, 0.7768, 0.9882, 0.7768, 0.9882, 0.5566, 0.9892, 0.5566, 0.1594, 0.5416, 0.1961, 0.5416, 0.2078, 0.5761, 0.1477, 0.5761, 0.1594, 0.347, 0.1961, 0.347, 0.1961, 0.5416, 0.1594, 0.5416, 0.7126, 0.08543, 0.6526, 0.08543, 0.6526, 0.0, 0.7126, 1.225e-07, 0.22, 0.5129, 0.2568, 0.5129, 0.269, 0.5412, 0.2078, 0.5412, 0.22, 0.3394, 0.2568, 0.3394, 0.2568, 0.5129, 0.22, 0.5129, 0.4842, 0.8295, 0.4842, 0.7681, 0.5421, 0.7681, 0.5421, 0.8295, 0.01165, 0.5204, 0.04843, 0.5205, 0.06062, 0.551, 0.0, 0.551, 0.01172, 0.3394, 0.0485, 0.3394, 0.04843, 0.5205, 0.01165, 0.5204, 0.799, 0.828, 0.7384, 0.828, 0.7384, 0.7601, 0.799, 0.7601, 0.07228, 0.5125, 0.1091, 0.5125, 0.1212, 0.5408, 0.06062, 0.5408, 0.841, 2.006e-05, 0.841, 0.06089, 0.7835, 0.06087, 0.7835, 0.0, 0.9472, 0.4434, 0.9441, 0.367, 0.9517, 0.367, 0.4088, 0.7763, 0.4094, 0.7001, 0.4059, 0.5286, 0.4094, 0.4522, 0.8688, 0.9942, 0.8698, 0.9179, 0.8719, 0.9179, 0.8728, 0.9942, 0.4474, 0.4352, 0.4439, 0.3592, 0.4474, 0.1875, 0.4468, 0.1113, 0.9397, 0.0804, 0.9441, 0.1567, 0.9366, 0.1568, 0.9707, 0.4044, 0.9714, 0.3282, 0.9679, 0.1565, 0.9714, 0.0804, 0.9951, 0.07625, 0.996, 0.0, 0.9981, 0.0, 0.9991, 0.07625, 0.9679, 0.7283, 0.9645, 0.6522, 0.9679, 0.4805, 0.9673, 0.4044, 0.9478, 0.4522, 0.9522, 0.5285, 0.9447, 0.5286, 0.4468, 0.7763, 0.4474, 0.7001, 0.4439, 0.5286, 0.4474, 0.4522, 0.7985, 0.2884, 0.7995, 0.2121, 0.8016, 0.2121, 0.8025, 0.2884, 0.3334, 0.8701, 0.33, 0.7937, 0.3334, 0.6222, 0.3328, 0.5459, 0.9402, 0.4522, 0.9447, 0.5285, 0.9371, 0.5286, 0.9673, 0.4044, 0.9679, 0.3282, 0.9645, 0.1565, 0.9679, 0.0804, 0.0904, 1.0, 0.09134, 0.9237, 0.09345, 0.9237, 0.0944, 1.0, 0.3714, 0.8701, 0.368, 0.7937, 0.3714, 0.6222, 0.3708, 0.5459, 0.5578, 0.4522, 0.5271, 0.1672, 0.5271, 0.1113, 0.5578, 0.2807, 0.5782, 0.4449, 0.5742, 0.4449, 0.5748, 0.4272, 0.5776, 0.4272, 0.9441, 0.1567, 0.9441, 0.4434, 0.9417, 0.4434, 0.9366, 0.1568, 0.4842, 0.6237, 0.4535, 0.7931, 0.4535, 0.7372, 0.4842, 0.4522, 0.6232, 0.9973, 0.6239, 0.8285, 0.6246, 0.8285, 0.6253, 0.9973, 0.4842, 0.4522, 0.4535, 0.1672, 0.4535, 0.1113, 0.4842, 0.2807, 0.5902, 0.4449, 0.5862, 0.4449, 0.5868, 0.4272, 0.5896, 0.4272, 0.9522, 0.5285, 0.9522, 0.8151, 0.9498, 0.8152, 0.9447, 0.5286, 0.4474, 0.7001, 0.4201, 0.87, 0.419, 0.8141, 0.4439, 0.5286, 0.9964, 0.4334, 0.9971, 0.2647, 0.9978, 0.2647, 0.9986, 0.4334, 0.33, 0.7937, 0.305, 0.5081, 0.3061, 0.4522, 0.3334, 0.6222, 0.3673, 0.9995, 0.3645, 0.9995, 0.3653, 0.8701, 0.3664, 0.8701, 0.9447, 0.5285, 0.9447, 0.8151, 0.9422, 0.8152, 0.9371, 0.5286, 0.521, 0.2828, 0.4903, 0.4522, 0.4903, 0.3962, 0.521, 0.1113, 0.7382, 0.7926, 0.7374, 0.9614, 0.7367, 0.9614, 0.736, 0.7926, 0.368, 0.7937, 0.343, 0.5081, 0.3441, 0.4522, 0.3714, 0.6222, 0.9836, 0.7283, 0.9853, 0.7283, 0.9847, 0.7668, 0.9842, 0.7668, 0.9346, 0.9711, 0.9349, 0.7978, 0.9366, 0.7978, 0.937, 0.9711, 0.3821, 0.8701, 0.3722, 0.6796, 0.3714, 0.6412, 0.381, 0.8141, 0.9841, 0.9569, 0.9842, 0.7668, 0.9847, 0.7668, 0.9848, 0.9569, 0.5271, 0.1672, 0.521, 0.3403, 0.521, 0.3019, 0.5271, 0.1113, 0.9964, 0.4932, 0.9948, 0.4932, 0.9954, 0.4547, 0.9958, 0.4547, 0.1239, 0.9985, 0.1243, 0.8251, 0.1259, 0.8251, 0.1263, 0.9985, 0.4535, 0.7931, 0.4474, 0.6025, 0.4474, 0.5641, 0.4535, 0.7372, 0.9959, 0.2647, 0.9958, 0.4547, 0.9954, 0.4547, 0.9953, 0.2647, 0.4535, 0.1672, 0.4474, 0.3403, 0.4474, 0.3019, 0.4535, 0.1113, 0.9947, 0.7851, 0.993, 0.7851, 0.9936, 0.7466, 0.994, 0.7466, 0.05343, 0.7243, 0.05383, 0.551, 0.05553, 0.551, 0.0559, 0.7243, 0.4201, 0.87, 0.4102, 0.6796, 0.4094, 0.6412, 0.419, 0.8141, 0.9942, 0.5565, 0.994, 0.7466, 0.9936, 0.7466, 0.9935, 0.5565, 0.305, 0.5081, 0.2954, 0.6811, 0.2962, 0.6426, 0.3061, 0.4522, 0.9964, 0.7851, 0.9947, 0.7851, 0.9953, 0.7466, 0.9957, 0.7466, 0.9923, 0.2647, 0.9927, 0.09132, 0.9944, 0.09132, 0.9948, 0.2647, 0.4903, 0.4522, 0.4842, 0.2616, 0.4842, 0.2231, 0.4903, 0.3962, 0.9958, 0.5565, 0.9957, 0.7466, 0.9953, 0.7466, 0.9952, 0.5565, 0.343, 0.5081, 0.3334, 0.6811, 0.3342, 0.6426, 0.3441, 0.4522, 0.1465, 0.2261, 0.1476, 0.2261, 0.1476, 0.2272, 0.1465, 0.2272, 0.9937, 0.8518, 0.9965, 0.8518, 0.9956, 0.9813, 0.9945, 0.9813, 0.3714, 0.9995, 0.3686, 0.9995, 0.3695, 0.8701, 0.3706, 0.8701, 0.9976, 0.2208, 0.9948, 0.2208, 0.9956, 0.09132, 0.9967, 0.09132, 0.2354, 0.7226, 0.2115, 0.7237, 0.2078, 0.6418, 0.2197, 0.6413, 0.2317, 0.6407, 0.4474, 0.8917, 0.4761, 0.8917, 0.4761, 0.9158, 0.4734, 0.9419, 0.4669, 0.9293, 0.4604, 0.9168, 0.4539, 0.9043, 0.8475, 0.7343, 0.8619, 0.7343, 0.8763, 0.7343, 0.8763, 0.8163, 0.8475, 0.8163, 0.8657, 0.6347, 0.8763, 0.7348, 0.8763, 0.7343, 0.8619, 0.7343, 0.2601, 0.6932, 0.2354, 0.7226, 0.2317, 0.6407, 0.2459, 0.6079, 0.2601, 0.5751, 0.6819, 0.4522, 0.7058, 0.4533, 0.7021, 0.5352, 0.6901, 0.5346, 0.6782, 0.5341, 0.581, 0.8878, 0.5838, 0.9139, 0.5838, 0.9379, 0.555, 0.9379, 0.5615, 0.9254, 0.568, 0.9129, 0.5745, 0.9003, 0.7305, 0.6008, 0.7163, 0.568, 0.7021, 0.5352, 0.7058, 0.4533, 0.7305, 0.4827, 0.6909, 0.6347, 0.6901, 0.5346, 0.7021, 0.5352, 0.7163, 0.568, 0.8316, 0.2683, 0.8028, 0.2683, 0.8028, 0.1864, 0.8172, 0.1864, 0.8316, 0.1864, 0.6323, 0.08672, 0.6562, 0.08781, 0.6525, 0.1697, 0.6406, 0.1692, 0.6286, 0.1686, 0.02598, 0.8914, 0.02872, 0.9175, 0.02872, 0.9415, 0.0, 0.9415, 0.006495, 0.929, 0.01299, 0.9164, 0.01948, 0.9039, 0.6809, 0.2354, 0.6667, 0.2025, 0.6525, 0.1697, 0.6562, 0.08781, 0.6809, 0.1172, 0.6414, 0.2692, 0.6406, 0.1692, 0.6525, 0.1697, 0.6667, 0.2025, 0.8545, 0.4522, 0.8832, 0.4522, 0.8832, 0.5342, 0.8689, 0.5342, 0.8545, 0.5342, 0.6846, 0.08672, 0.7085, 0.08781, 0.7048, 0.1697, 0.6929, 0.1692, 0.6809, 0.1686, 0.5102, 0.8888, 0.5129, 0.9149, 0.5129, 0.9389, 0.4842, 0.9389, 0.4907, 0.9264, 0.4972, 0.9138, 0.5037, 0.9013, 0.7332, 0.2354, 0.719, 0.2025, 0.7048, 0.1697, 0.7085, 0.08781, 0.7332, 0.1172, 0.6937, 0.2692, 0.6929, 0.1692, 0.7048, 0.1697, 0.719, 0.2025, 0.2888, 0.7228, 0.2601, 0.7228, 0.2601, 0.6408, 0.2744, 0.6408, 0.2888, 0.6408, 0.7058, 0.4511, 0.6819, 0.4522, 0.6782, 0.3703, 0.6901, 0.3697, 0.7021, 0.3692, 0.5416, 0.9389, 0.5129, 0.9389, 0.5129, 0.9149, 0.5156, 0.8888, 0.5221, 0.9013, 0.5286, 0.9138, 0.5351, 0.9264, 0.877, 0.3526, 0.8626, 0.3526, 0.8483, 0.3526, 0.8483, 0.2706, 0.877, 0.2706, 0.8589, 0.4522, 0.8483, 0.3521, 0.8483, 0.3526, 0.8626, 0.3526, 0.7305, 0.4217, 0.7058, 0.4511, 0.7021, 0.3692, 0.7163, 0.3364, 0.7305, 0.3036, 0.06432, 0.5408, 0.08823, 0.5419, 0.08454, 0.6238, 0.07258, 0.6232, 0.06062, 0.6227, 0.9022, 0.8912, 0.905, 0.9173, 0.905, 0.9413, 0.8763, 0.9413, 0.8828, 0.9288, 0.8892, 0.9163, 0.8957, 0.9038, 0.1129, 0.6894, 0.09873, 0.6566, 0.08454, 0.6238, 0.08823, 0.5419, 0.1129, 0.5713, 0.07337, 0.7233, 0.07258, 0.6232, 0.08454, 0.6238, 0.09873, 0.6566, 0.866, 0.2683, 0.8372, 0.2683, 0.8372, 0.1864, 0.8516, 0.1864, 0.866, 0.1864, 0.02761, 0.7324, 0.003697, 0.7334, 0.0, 0.6515, 0.01196, 0.651, 0.02391, 0.6505, 0.7037, 0.9477, 0.6782, 0.9344, 0.6892, 0.9131, 0.7037, 0.8912, 0.7037, 0.9053, 0.7037, 0.9195, 0.7037, 0.9336, 0.1416, 0.6228, 0.1273, 0.6228, 0.1129, 0.6228, 0.1129, 0.5408, 0.1416, 0.5408, 0.1235, 0.7224, 0.1129, 0.6223, 0.1129, 0.6228, 0.1273, 0.6228, 0.05229, 0.703, 0.02761, 0.7324, 0.02391, 0.6505, 0.0381, 0.6176, 0.05229, 0.5848, 0.6535, 0.6336, 0.6296, 0.6347, 0.6259, 0.5528, 0.6378, 0.5522, 0.6498, 0.5517, 0.6546, 0.9414, 0.6259, 0.9414, 0.6259, 0.9173, 0.6286, 0.8912, 0.6351, 0.9038, 0.6416, 0.9163, 0.6481, 0.9288, 0.8131, 0.7343, 0.8275, 0.7343, 0.8419, 0.7343, 0.8419, 0.8163, 0.8131, 0.8163, 0.8313, 0.6347, 0.8419, 0.7348, 0.8419, 0.7343, 0.8275, 0.7343, 0.6782, 0.6042, 0.6535, 0.6336, 0.6498, 0.5517, 0.664, 0.5189, 0.6782, 0.486, 0.334, 0.2087, 0.345, 0.2142, 0.3446, 0.2182, 0.3352, 0.2145, 0.1729, 0.2166, 0.1808, 0.2185, 0.1835, 0.2261, 0.1772, 0.2261, 0.1644, 0.1977, 0.1754, 0.2032, 0.1781, 0.2108, 0.1687, 0.2072, 0.1863, 0.2087, 0.1973, 0.2142, 0.1969, 0.2182, 0.1875, 0.2145, 0.1259, 0.7233, 0.1259, 0.7296, 0.1259, 0.736, 0.1259, 0.7742, 0.1259, 0.8124, 0.1259, 0.8188, 0.1259, 0.8251, 0.06062, 0.7821, 0.06062, 0.7663, 0.5085, 0.0, 0.5085, 0.006365, 0.5085, 0.01273, 0.5085, 0.05092, 0.5085, 0.08912, 0.5085, 0.09548, 0.5085, 0.1018, 0.4431, 0.05883, 0.4431, 0.04302, 0.7985, 0.2121, 0.7985, 0.2185, 0.7985, 0.2248, 0.7985, 0.263, 0.7985, 0.3012, 0.7985, 0.3076, 0.7985, 0.314, 0.7332, 0.2709, 0.7332, 0.2551, 0.4022, 0.4464, 0.41, 0.4446, 0.4073, 0.4522, 0.401, 0.4522, 0.4045, 0.4348, 0.4155, 0.4293, 0.4128, 0.4369, 0.4033, 0.4406, 0.4264, 0.4238, 0.4374, 0.4182, 0.4316, 0.4296, 0.4222, 0.4332, 0.04097, 0.005798, 0.0331, 0.007637, 0.03581, 1.884e-08, 0.04215, 9.422e-09, 0.03861, 0.01739, 0.02767, 0.02291, 0.03038, 0.01527, 0.03979, 0.0116, 0.01673, 0.02843, 0.005783, 0.03394, 0.01157, 0.02263, 0.02097, 0.01895, 0.4022, 0.2203, 0.41, 0.2185, 0.4073, 0.2261, 0.401, 0.2261, 0.4045, 0.2087, 0.4155, 0.2032, 0.4127, 0.2108, 0.4033, 0.2145, 0.4264, 0.1977, 0.4374, 0.1922, 0.4316, 0.2035, 0.4222, 0.2071, 0.5085, 0.1018, 0.5085, 0.09548, 0.5085, 0.08912, 0.5085, 0.05092, 0.5085, 0.01273, 0.5085, 0.006365, 0.5085, 0.0, 0.5738, 0.04303, 0.5738, 0.05884, 0.2544, 0.2203, 0.2623, 0.2185, 0.2596, 0.2261, 0.2533, 0.2261, 0.2568, 0.2087, 0.2678, 0.2032, 0.265, 0.2108, 0.2556, 0.2145, 0.2787, 0.1977, 0.2896, 0.1922, 0.2839, 0.2035, 0.2744, 0.2072, 0.2678, 0.2032, 0.2787, 0.1977, 0.2744, 0.2072, 0.265, 0.2108, 0.2705, 0.1956, 0.2829, 0.1882, 0.2787, 0.1977, 0.2678, 0.2032, 0.2829, 0.1882, 0.2954, 0.1809, 0.2896, 0.1922, 0.2787, 0.1977, 0.2459, 0.2142, 0.2568, 0.2087, 0.2556, 0.2145, 0.2462, 0.2182, 0.2455, 0.2103, 0.258, 0.2029, 0.2568, 0.2087, 0.2459, 0.2142, 0.258, 0.2029, 0.2705, 0.1956, 0.2678, 0.2032, 0.2568, 0.2087, 0.2466, 0.2222, 0.2544, 0.2203, 0.2533, 0.2261, 0.2469, 0.2261, 0.2462, 0.2182, 0.2556, 0.2145, 0.2544, 0.2203, 0.2466, 0.2222, 0.2556, 0.2145, 0.265, 0.2108, 0.2623, 0.2185, 0.2544, 0.2203, 0.4155, 0.2032, 0.4264, 0.1977, 0.4222, 0.2071, 0.4127, 0.2108, 0.4182, 0.1956, 0.4307, 0.1882, 0.4264, 0.1977, 0.4155, 0.2032, 0.4307, 0.1882, 0.4431, 0.1808, 0.4374, 0.1922, 0.4264, 0.1977, 0.3936, 0.2142, 0.4045, 0.2087, 0.4033, 0.2145, 0.3939, 0.2182, 0.3932, 0.2103, 0.4057, 0.2029, 0.4045, 0.2087, 0.3936, 0.2142, 0.4057, 0.2029, 0.4182, 0.1956, 0.4155, 0.2032, 0.4045, 0.2087, 0.3943, 0.2221, 0.4022, 0.2203, 0.401, 0.2261, 0.3946, 0.2261, 0.3939, 0.2182, 0.4033, 0.2145, 0.4022, 0.2203, 0.3943, 0.2221, 0.4033, 0.2145, 0.4127, 0.2108, 0.41, 0.2185, 0.4022, 0.2203, 0.02767, 0.02291, 0.01673, 0.02843, 0.02097, 0.01895, 0.03038, 0.01527, 0.02495, 0.03055, 0.01248, 0.0379, 0.01673, 0.02843, 0.02767, 0.02291, 0.01248, 0.0379, 0.0, 0.04526, 0.005783, 0.03394, 0.01673, 0.02843, 0.04955, 0.01188, 0.03861, 0.01739, 0.03979, 0.0116, 0.0492, 0.007919, 0.04991, 0.01584, 0.03743, 0.02319, 0.03861, 0.01739, 0.04955, 0.01188, 0.03743, 0.02319, 0.02495, 0.03055, 0.02767, 0.02291, 0.03861, 0.01739, 0.04885, 0.00396, 0.04097, 0.005798, 0.04215, 9.422e-09, 0.04849, 1.884e-08, 0.0492, 0.007919, 0.03979, 0.0116, 0.04097, 0.005798, 0.04885, 0.00396, 0.03979, 0.0116, 0.03038, 0.01527, 0.0331, 0.007637, 0.04097, 0.005798, 0.4155, 0.4293, 0.4264, 0.4238, 0.4222, 0.4332, 0.4128, 0.4369, 0.4182, 0.4216, 0.4307, 0.4143, 0.4264, 0.4238, 0.4155, 0.4293, 0.4307, 0.4143, 0.4431, 0.4069, 0.4374, 0.4182, 0.4264, 0.4238, 0.3936, 0.4403, 0.4045, 0.4348, 0.4033, 0.4406, 0.3939, 0.4443, 0.3932, 0.4364, 0.4057, 0.429, 0.4045, 0.4348, 0.3936, 0.4403, 0.4057, 0.429, 0.4182, 0.4216, 0.4155, 0.4293, 0.4045, 0.4348, 0.3943, 0.4482, 0.4022, 0.4464, 0.401, 0.4522, 0.3946, 0.4522, 0.3939, 0.4443, 0.4033, 0.4406, 0.4022, 0.4464, 0.3943, 0.4482, 0.4033, 0.4406, 0.4128, 0.4369, 0.41, 0.4446, 0.4022, 0.4464, 0.1754, 0.2032, 0.1863, 0.2087, 0.1875, 0.2145, 0.1781, 0.2108, 0.1727, 0.1956, 0.1852, 0.2029, 0.1863, 0.2087, 0.1754, 0.2032, 0.1852, 0.2029, 0.1976, 0.2103, 0.1973, 0.2142, 0.1863, 0.2087, 0.1535, 0.1922, 0.1644, 0.1977, 0.1687, 0.2072, 0.1593, 0.2035, 0.1477, 0.1809, 0.1602, 0.1882, 0.1644, 0.1977, 0.1535, 0.1922, 0.1602, 0.1882, 0.1727, 0.1956, 0.1754, 0.2032, 0.1644, 0.1977, 0.2883, 0.5373, 0.2834, 0.5285, 0.2836, 0.4968, 0.2883, 0.5052, 0.9371, 0.9373, 0.9467, 0.9345, 0.9472, 0.9658, 0.938, 0.9684, 0.1687, 0.2072, 0.1781, 0.2108, 0.1808, 0.2185, 0.1729, 0.2166, 0.3231, 0.2032, 0.334, 0.2087, 0.3352, 0.2145, 0.3258, 0.2108, 0.3204, 0.1956, 0.3329, 0.2029, 0.334, 0.2087, 0.3231, 0.2032, 0.3329, 0.2029, 0.3453, 0.2103, 0.345, 0.2142, 0.334, 0.2087, 0.305, 0.9514, 0.2954, 0.9486, 0.2963, 0.9175, 0.3055, 0.9201, 0.9614, 0.4455, 0.9517, 0.448, 0.9521, 0.4168, 0.9614, 0.4144, 0.3164, 0.4332, 0.3258, 0.4369, 0.3285, 0.4446, 0.3207, 0.4427, 0.3012, 0.4182, 0.3122, 0.4238, 0.3164, 0.4332, 0.307, 0.4296, 0.2954, 0.4069, 0.3079, 0.4143, 0.3122, 0.4238, 0.3012, 0.4182, 0.3079, 0.4143, 0.3204, 0.4216, 0.3231, 0.4293, 0.3122, 0.4238, 0.3231, 0.4293, 0.334, 0.4348, 0.3352, 0.4406, 0.3258, 0.4369, 0.3204, 0.4216, 0.3329, 0.429, 0.334, 0.4348, 0.3231, 0.4293, 0.3329, 0.429, 0.3453, 0.4364, 0.345, 0.4403, 0.334, 0.4348, 0.7931, 0.6203, 0.7883, 0.6115, 0.7887, 0.5802, 0.7933, 0.5886, 0.7979, 0.6292, 0.7931, 0.6203, 0.7933, 0.5886, 0.7979, 0.597, 0.1267, 0.01895, 0.1173, 0.01527, 0.1146, 0.007637, 0.1225, 0.009475, 0.3285, 0.4446, 0.3364, 0.4464, 0.3376, 0.4522, 0.3312, 0.4522, 0.3258, 0.4369, 0.3352, 0.4406, 0.3364, 0.4464, 0.3285, 0.4446, 0.3352, 0.4406, 0.3446, 0.4443, 0.3443, 0.4482, 0.3364, 0.4464, 0.1419, 0.03394, 0.131, 0.02843, 0.1267, 0.01895, 0.1361, 0.02263, 0.1477, 0.04526, 0.1352, 0.0379, 0.131, 0.02843, 0.1419, 0.03394, 0.1352, 0.0379, 0.1228, 0.03055, 0.12, 0.02291, 0.131, 0.02843, 0.1146, 0.007637, 0.1067, 0.005798, 0.1055, 0.0, 0.1119, 0.0, 0.1173, 0.01527, 0.1079, 0.0116, 0.1067, 0.005798, 0.1146, 0.007637, 0.1079, 0.0116, 0.0985, 0.007919, 0.09885, 0.00396, 0.1067, 0.005798, 0.12, 0.02291, 0.1091, 0.01739, 0.1079, 0.0116, 0.1173, 0.01527, 0.1228, 0.03055, 0.1103, 0.02319, 0.1091, 0.01739, 0.12, 0.02291, 0.1103, 0.02319, 0.09779, 0.01584, 0.09814, 0.01188, 0.1091, 0.01739, 0.3285, 0.2185, 0.3364, 0.2203, 0.3376, 0.2261, 0.3312, 0.2261, 0.3258, 0.2108, 0.3352, 0.2145, 0.3364, 0.2203, 0.3285, 0.2185, 0.3352, 0.2145, 0.3446, 0.2182, 0.3443, 0.2221, 0.3364, 0.2203, 0.1808, 0.2185, 0.1887, 0.2203, 0.1899, 0.2261, 0.1835, 0.2261, 0.1781, 0.2108, 0.1875, 0.2145, 0.1887, 0.2203, 0.1808, 0.2185, 0.1875, 0.2145, 0.1969, 0.2182, 0.1966, 0.2222, 0.1887, 0.2203, 0.4361, 0.9781, 0.4312, 0.969, 0.4317, 0.9379, 0.4363, 0.9466, 0.2786, 0.5197, 0.269, 0.5169, 0.2699, 0.4857, 0.279, 0.4884, 0.3164, 0.2071, 0.3258, 0.2108, 0.3285, 0.2185, 0.3206, 0.2166, 0.3012, 0.1922, 0.3122, 0.1977, 0.3164, 0.2071, 0.307, 0.2035, 0.2954, 0.1808, 0.3079, 0.1882, 0.3122, 0.1977, 0.3012, 0.1922, 0.3079, 0.1882, 0.3204, 0.1956, 0.3231, 0.2032, 0.3122, 0.1977, 0.41, 0.4446, 0.4179, 0.4427, 0.4137, 0.4522, 0.4073, 0.4522, 0.4128, 0.4369, 0.4222, 0.4332, 0.4179, 0.4427, 0.41, 0.4446, 0.5444, 0.7341, 0.5493, 0.725, 0.5495, 0.7565, 0.5449, 0.7652, 0.0331, 0.007637, 0.02522, 0.009475, 0.02947, 1.884e-08, 0.03581, 1.884e-08, 0.03038, 0.01527, 0.02097, 0.01895, 0.02522, 0.009475, 0.0331, 0.007637, 0.441, 0.9873, 0.4361, 0.9781, 0.4363, 0.9466, 0.441, 0.9553, 0.41, 0.2185, 0.4179, 0.2166, 0.4137, 0.2261, 0.4073, 0.2261, 0.4127, 0.2108, 0.4222, 0.2071, 0.4179, 0.2166, 0.41, 0.2185, 0.1212, 0.5062, 0.1309, 0.5034, 0.1313, 0.5347, 0.1222, 0.5373, 0.2623, 0.2185, 0.2702, 0.2166, 0.2659, 0.2261, 0.2596, 0.2261, 0.265, 0.2108, 0.2744, 0.2072, 0.2702, 0.2166, 0.2623, 0.2185, 0.5493, 0.725, 0.5541, 0.7159, 0.5541, 0.7478, 0.5495, 0.7565, 0.9074, 0.09002, 0.9117, 0.09895, 0.9113, 0.2499, 0.9067, 0.2402, 0.73, 0.7927, 0.736, 0.7926, 0.736, 0.9446, 0.7295, 0.9447, 0.9684, 0.5566, 0.9744, 0.5565, 0.9744, 0.7085, 0.9679, 0.7086, 0.9117, 0.09895, 0.916, 0.1079, 0.916, 0.2595, 0.9113, 0.2499, 0.9744, 0.5565, 0.9684, 0.5564, 0.9679, 0.4044, 0.9744, 0.4045, 0.9329, 0.6128, 0.9286, 0.6217, 0.9279, 0.4715, 0.9325, 0.4619, 0.9371, 0.6038, 0.9329, 0.6128, 0.9325, 0.4619, 0.9371, 0.4522, 0.928, 0.2739, 0.9323, 0.2828, 0.932, 0.4337, 0.9273, 0.424, 0.919, 0.2706, 0.928, 0.2739, 0.9273, 0.424, 0.9175, 0.4205, 0.9323, 0.2828, 0.9366, 0.2917, 0.9366, 0.4434, 0.932, 0.4337, 0.9307, 0.2473, 0.9265, 0.2562, 0.9258, 0.1061, 0.9304, 0.0964, 0.9196, 0.625, 0.9286, 0.6283, 0.9279, 0.7784, 0.9181, 0.7749, 0.1942, 0.9035, 0.1852, 0.9068, 0.1837, 0.7569, 0.1935, 0.7534, 0.935, 0.2384, 0.9307, 0.2473, 0.9304, 0.0964, 0.935, 0.08672, 0.0376, 0.7334, 0.04664, 0.7367, 0.04593, 0.8869, 0.03613, 0.8833, 0.1388, 0.8919, 0.1298, 0.8952, 0.1283, 0.7453, 0.1381, 0.7418, 0.3932, 0.9562, 0.3981, 0.9471, 0.3983, 0.9786, 0.3937, 0.9873, 0.4093, 0.9698, 0.403, 0.9703, 0.4033, 0.9383, 0.4093, 0.9379, 0.1357, 0.4946, 0.1405, 0.4857, 0.1405, 0.5178, 0.1359, 0.5263, 0.9516, 0.9257, 0.9564, 0.9168, 0.9564, 0.9489, 0.9518, 0.9574, 0.441, 0.9379, 0.4473, 0.9383, 0.4473, 0.9703, 0.4413, 0.9699, 0.175, 0.9282, 0.1813, 0.9286, 0.1813, 0.9605, 0.1753, 0.9601, 0.1309, 0.5034, 0.1357, 0.4946, 0.1359, 0.5263, 0.1313, 0.5347, 0.1469, 0.5369, 0.1405, 0.5373, 0.1408, 0.5054, 0.1469, 0.505, 0.9467, 0.9345, 0.9516, 0.9257, 0.9518, 0.9574, 0.9472, 0.9658, 0.2883, 0.505, 0.2946, 0.5054, 0.2946, 0.5373, 0.2885, 0.5369, 0.6172, 0.9697, 0.6075, 0.9722, 0.6079, 0.9409, 0.6172, 0.9385, 0.2864, 0.8812, 0.2801, 0.8817, 0.2804, 0.8497, 0.2864, 0.8493, 0.7908, 0.9379, 0.8005, 0.9404, 0.8005, 0.9716, 0.7913, 0.9692, 0.3147, 0.9691, 0.3099, 0.9602, 0.3101, 0.9286, 0.3147, 0.937, 0.7883, 0.6115, 0.7786, 0.6087, 0.7796, 0.5776, 0.7887, 0.5802, 0.3099, 0.9602, 0.305, 0.9514, 0.3055, 0.9201, 0.3101, 0.9286, 0.07098, 0.9921, 0.0645, 0.9929, 0.06062, 0.9411, 0.06503, 0.9405, 0.8032, 0.7699, 0.8073, 0.7601, 0.8073, 0.812, 0.8045, 0.8187, 0.9074, 0.3692, 0.9139, 0.3699, 0.9079, 0.4342, 0.9038, 0.4338, 0.9909, 0.06735, 0.9868, 0.0575, 0.9898, 0.0, 0.9925, 0.006262, 0.6253, 0.7154, 0.6187, 0.7159, 0.6153, 0.625, 0.6192, 0.6247, 0.3332, 0.9175, 0.3397, 0.9183, 0.3335, 0.9698, 0.3291, 0.9692, 0.9951, 0.0772, 0.9909, 0.06735, 0.9925, 0.006262, 0.9951, 0.01252, 0.9789, 0.5565, 0.9854, 0.5572, 0.9789, 0.6242, 0.9744, 0.6237, 0.7037, 0.9109, 0.7078, 0.9011, 0.7095, 0.9881, 0.707, 0.994, 0.9116, 0.7919, 0.9051, 0.7926, 0.9015, 0.728, 0.9057, 0.7276, 0.5531, 0.9735, 0.5466, 0.9742, 0.5421, 0.9071, 0.5466, 0.9066, 0.7078, 0.9011, 0.712, 0.8912, 0.712, 0.9822, 0.7095, 0.9881, 0.5479, 0.6101, 0.5545, 0.6106, 0.5483, 0.7013, 0.5444, 0.701, 0.2912, 0.963, 0.287, 0.9532, 0.2904, 0.8701, 0.2929, 0.876, 0.2954, 0.9729, 0.2912, 0.963, 0.2929, 0.876, 0.2954, 0.8819, 0.9854, 0.8715, 0.9896, 0.8617, 0.9911, 0.9227, 0.9884, 0.929, 0.1239, 0.9773, 0.1178, 0.9771, 0.1173, 0.8251, 0.1239, 0.8253, 0.1473, 0.8741, 0.1431, 0.883, 0.1427, 0.7321, 0.1473, 0.7224, 0.9779, 0.2325, 0.9719, 0.2324, 0.9714, 0.0804, 0.9779, 0.08056, 0.9714, 0.8153, 0.9774, 0.8152, 0.9774, 0.9672, 0.9709, 0.9673, 0.1431, 0.883, 0.1388, 0.8919, 0.1381, 0.7418, 0.1427, 0.7321, 0.981, 0.5565, 0.975, 0.5564, 0.9744, 0.4044, 0.981, 0.4045, 0.0509, 0.7457, 0.05516, 0.7546, 0.05516, 0.9063, 0.05055, 0.8966, 0.9719, 0.2327, 0.9779, 0.2325, 0.9779, 0.3845, 0.9714, 0.3847, 0.04664, 0.7367, 0.0509, 0.7457, 0.05055, 0.8966, 0.04593, 0.8869, 0.2027, 0.8857, 0.1985, 0.8946, 0.1981, 0.7437, 0.2027, 0.734, 0.1985, 0.8946, 0.1942, 0.9035, 0.1935, 0.7534, 0.1981, 0.7437, 0.9329, 0.6372, 0.9371, 0.6461, 0.9371, 0.7978, 0.9325, 0.7881, 0.9265, 0.2562, 0.9174, 0.2595, 0.916, 0.1097, 0.9258, 0.1061, 0.9286, 0.6283, 0.9329, 0.6372, 0.9325, 0.7881, 0.9279, 0.7784, 0.9286, 0.6217, 0.9196, 0.625, 0.9181, 0.4751, 0.9279, 0.4715, 0.8984, 0.08672, 0.9074, 0.09002, 0.9067, 0.2402, 0.8969, 0.2366, 0.0627, 0.9342, 0.06801, 0.9321, 0.06503, 0.9405, 0.06062, 0.9411, 0.9037, 0.7216, 0.9087, 0.7198, 0.9057, 0.7276, 0.9015, 0.728, 0.6174, 0.619, 0.6222, 0.6174, 0.6192, 0.6247, 0.6153, 0.625, 0.5444, 0.9, 0.5498, 0.8981, 0.5466, 0.9066, 0.5421, 0.9071, 0.9109, 0.442, 0.9059, 0.4403, 0.9038, 0.4338, 0.9079, 0.4342, 0.9139, 0.4498, 0.908, 0.4467, 0.9059, 0.4403, 0.9109, 0.442, 0.5514, 0.7086, 0.5466, 0.7071, 0.5444, 0.701, 0.5483, 0.7013, 0.5545, 0.7159, 0.5488, 0.7131, 0.5466, 0.7071, 0.5514, 0.7086, 0.3366, 0.9782, 0.3313, 0.9762, 0.3291, 0.9692, 0.3335, 0.9698, 0.3397, 0.9865, 0.3334, 0.9832, 0.3313, 0.9762, 0.3366, 0.9782, 0.9822, 0.6327, 0.9767, 0.6307, 0.9744, 0.6237, 0.9789, 0.6242, 0.9854, 0.6411, 0.979, 0.6378, 0.9767, 0.6307, 0.9822, 0.6327, 0.5467, 0.893, 0.5531, 0.8896, 0.5498, 0.8981, 0.5444, 0.9, 0.6196, 0.6129, 0.6253, 0.6101, 0.6222, 0.6174, 0.6174, 0.619, 0.9058, 0.7151, 0.9116, 0.712, 0.9087, 0.7198, 0.9037, 0.7216, 0.06478, 0.9272, 0.07098, 0.9237, 0.06801, 0.9321, 0.0627, 0.9342, 0.799, 0.7798, 0.8032, 0.7699, 0.8045, 0.8187, 0.8017, 0.8254, 0.1656, 0.9935, 0.1613, 0.9837, 0.1627, 0.9349, 0.1656, 0.9415, 0.1613, 0.9837, 0.157, 0.9739, 0.1598, 0.9282, 0.1627, 0.9349, 0.9091, 0.9011, 0.9133, 0.8912, 0.9133, 0.9586, 0.9104, 0.9654, 0.0904, 0.9876, 0.08069, 0.984, 0.08368, 0.9237, 0.0904, 0.9262, 0.905, 0.9109, 0.9091, 0.9011, 0.9104, 0.9654, 0.9075, 0.9722, 0.9923, 0.2647, 0.9826, 0.2611, 0.9865, 0.1792, 0.9923, 0.1814, 0.9744, 0.6446, 0.9842, 0.6411, 0.9842, 0.7244, 0.9783, 0.7265, 0.1149, 0.9867, 0.1052, 0.9831, 0.1087, 0.9268, 0.1149, 0.929, 0.555, 0.9413, 0.5648, 0.9379, 0.5648, 0.9837, 0.5582, 0.986, 0.991, 0.3456, 0.9868, 0.3358, 0.9881, 0.2715, 0.991, 0.2783, 0.5745, 0.9861, 0.5648, 0.9826, 0.5679, 0.9379, 0.5745, 0.9403, 0.07098, 0.9273, 0.08069, 0.9237, 0.08069, 0.9851, 0.07398, 0.9876, 0.9868, 0.3358, 0.9826, 0.3259, 0.9852, 0.2647, 0.9881, 0.2715, 0.9896, 0.8617, 0.9937, 0.8518, 0.9937, 0.9165, 0.9911, 0.9227, 0.09548, 0.9303, 0.1052, 0.9268, 0.1052, 0.9844, 0.09901, 0.9867, 0.1212, 0.4494, 0.1431, 0.3841, 0.143, 0.4857, 0.1431, 0.4851, 0.9645, 0.7624, 0.9645, 0.7951, 0.9789, 0.7283, 0.9789, 0.7962, 0.664, 0.5189, 0.6498, 0.5517, 0.6378, 0.5522, 0.6386, 0.4522, 0.8544, 0.8816, 0.8763, 0.8163, 0.8762, 0.9179, 0.8763, 0.9174, 0.9724, 0.03408, 0.9725, 0.06684, 0.9868, 0.0, 0.9868, 0.06787, 0.0381, 0.6176, 0.02391, 0.6505, 0.01196, 0.651, 0.01275, 0.551, 0.4077, 0.8701, 0.4077, 0.9379, 0.3933, 0.8711, 0.3932, 0.9038, 0.1173, 0.8257, 0.1172, 0.8251, 0.1173, 0.9268, 0.09548, 0.8614, 0.8516, 0.1864, 0.8372, 0.1864, 0.8373, 0.1868, 0.8478, 0.08672, 0.3427, 0.9354, 0.3645, 0.8701, 0.3644, 0.9717, 0.3645, 0.9711, 0.8259, 0.949, 0.8259, 0.9818, 0.8403, 0.9149, 0.8403, 0.9828, 0.7163, 0.3364, 0.7021, 0.3692, 0.6901, 0.3697, 0.6909, 0.2697, 0.8688, 0.9179, 0.8688, 0.9858, 0.8545, 0.919, 0.8544, 0.9517, 0.4312, 0.8706, 0.4311, 0.87, 0.4312, 0.9717, 0.4094, 0.9064, 0.2744, 0.6408, 0.2601, 0.6408, 0.2601, 0.6413, 0.2707, 0.5412, 0.2433, 0.8817, 0.2433, 0.9495, 0.229, 0.8827, 0.2289, 0.9154, 0.3932, 0.8706, 0.3932, 0.8701, 0.3932, 0.9717, 0.3714, 0.9064, 0.8689, 0.5342, 0.8832, 0.5342, 0.8832, 0.5337, 0.8727, 0.6338, 0.3291, 0.9175, 0.3291, 0.9853, 0.3148, 0.9185, 0.3147, 0.9513, 0.2908, 0.3846, 0.2907, 0.3841, 0.2908, 0.4857, 0.269, 0.4204, 0.8172, 0.1864, 0.8028, 0.1864, 0.8028, 0.1868, 0.8134, 0.08672, 0.9371, 0.8805, 0.959, 0.8152, 0.9589, 0.9168, 0.959, 0.9162, 0.4312, 0.9041, 0.4313, 0.9369, 0.4457, 0.87, 0.4457, 0.9379, 0.2459, 0.6079, 0.2317, 0.6407, 0.2197, 0.6413, 0.2205, 0.5412])
me_cube.materials.append(mat_material)
me_cube.use_remesh_preserve_volume = False
me_cube.use_remesh_preserve_attributes = False
me_cube.use_mirror_vertex_groups = False
me_cube.update()

# ---- objects
ob_cube = bpy.data.objects.new('Cube', me_cube)

# ---- transforms, parenting, visibility, modifiers, constraints
ob_cube.location = (0.0, 0.0, 0.0)
ob_cube.scale = (10.0, 10.0, 0.5)
ob_cube.lock_rotations_4d = False
ob_cube.empty_display_type = 'ARROWS'
ob_cube.lineart.crease_threshold = 0.0

# ---- collection membership
col_collection_1.objects.link(ob_cube)

# ---- scene / render settings (as saved in the file)
scene.frame_start = 1; scene.frame_end = 250; scene.frame_set(1)
scene.render.engine = 'BLENDER_EEVEE_NEXT'
scene.render.resolution_percentage = 50
scene.render.dither_intensity = 0.0
scene.cycles.use_denoising = False
scene.cycles.samples = 128
scene.cycles.sampling_pattern = 'TABULATED_SOBOL'
scene.cycles.use_adaptive_sampling = False
scene.cycles.use_light_tree = False
scene.cycles.blur_glossy = 0.0
scene.cycles.sample_clamp_indirect = 0.0
scene.view_settings.view_transform = 'Standard'
bpy.context.view_layer.update()

# ---- added for rendering (the .blend has no active camera and no usable light): camera, sun
cam_auto = bpy.data.cameras.new('AutoCamera')
cam_auto.lens = 50.0
cam_auto.sensor_width = 36.0
cam_auto.clip_end = 1037.96
ob_auto_camera = bpy.data.objects.new('AutoCamera', cam_auto)
scene.collection.objects.link(ob_auto_camera)
ob_auto_camera.location = (59.1431, -70.9717, 39.2422)
ob_auto_camera.rotation_euler = (1.09748, -7.21219e-08, 0.694738)
scene.camera = ob_auto_camera
light_auto_sun = bpy.data.lights.new('AutoSun', 'SUN')
light_auto_sun.energy = 3.0
light_auto_sun.angle = 0.0523599
ob_auto_sun = bpy.data.objects.new('AutoSun', light_auto_sun)
scene.collection.objects.link(ob_auto_sun)
ob_auto_sun.rotation_euler = (0.872665, 0.174533, 0.523599)
bpy.context.view_layer.update()
